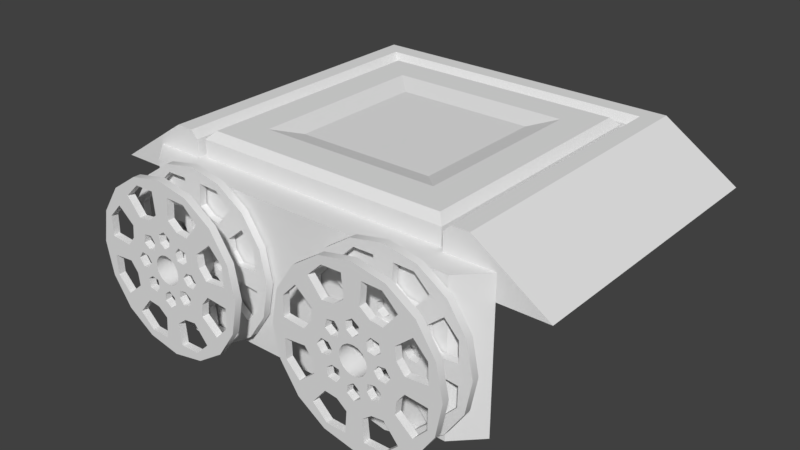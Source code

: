 # Source: pressure_plate.blend  (saved by Blender 2.79.0; exported with 4.5.12 LTS)
import bpy
from mathutils import Matrix  # noqa: F401  (used for matrix-valued properties, if any)

bpy.ops.wm.read_factory_settings(use_empty=True)
scene = bpy.context.scene
scene.name = 'Scene'

# ---- collections
col_collection_1 = bpy.data.collections.new('Collection 1'); scene.collection.children.link(col_collection_1)

# ---- node groups
ng_auto_smooth = bpy.data.node_groups.new('Auto Smooth', 'GeometryNodeTree')
_s = ng_auto_smooth.interface.new_socket(name='Geometry', in_out='OUTPUT', socket_type='NodeSocketGeometry')
_s = ng_auto_smooth.interface.new_socket(name='Geometry', in_out='INPUT', socket_type='NodeSocketGeometry')
_s = ng_auto_smooth.interface.new_socket(name='Angle', in_out='INPUT', socket_type='NodeSocketFloat')
_s.subtype = 'ANGLE'
_s.min_value = 0.0
_s.max_value = 3.142
ng_auto_smooth.is_modifier = True
_N = ng_auto_smooth.nodes; _L = ng_auto_smooth.links
n0 = _N.new('NodeGroupOutput'); n0.name = 'Group Output'; n0.location = (480, -100)
n1 = _N.new('NodeGroupInput'); n1.name = 'Group Input'; n1.location = (-420, -300)
n2 = _N.new('NodeGroupInput'); n2.name = 'Group Input.001'; n2.location = (-60, -100)
n3 = _N.new('GeometryNodeSetShadeSmooth'); n3.name = 'Set Shade Smooth'; n3.location = (120, -100)
n3.domain = 'EDGE'
n4 = _N.new('GeometryNodeSetShadeSmooth'); n4.name = 'Set Shade Smooth.001'; n4.location = (300, -100)
n5 = _N.new('GeometryNodeInputMeshEdgeAngle'); n5.name = 'Edge Angle'; n5.location = (-420, -220)
n6 = _N.new('GeometryNodeInputEdgeSmooth'); n6.name = 'Is Edge Smooth'; n6.location = (-60, -160)
n7 = _N.new('GeometryNodeInputShadeSmooth'); n7.name = 'Is Face Smooth'; n7.location = (-240, -340)
n8 = _N.new('FunctionNodeBooleanMath'); n8.name = 'Boolean Math'; n8.location = (-60, -220)
n9 = _N.new('FunctionNodeCompare'); n9.name = 'Compare'; n9.location = (-240, -180)
n9.operation = 'LESS_EQUAL'
_L.new(n5.outputs[0], n9.inputs[0])
_L.new(n4.outputs[0], n0.inputs[0])
_L.new(n1.outputs[1], n9.inputs[1])
_L.new(n9.outputs[0], n8.inputs[0])
_L.new(n7.outputs[0], n8.inputs[1])
_L.new(n2.outputs[0], n3.inputs[0])
_L.new(n6.outputs[0], n3.inputs[1])
_L.new(n3.outputs[0], n4.inputs[0])
_L.new(n8.outputs[0], n3.inputs[2])
n0.is_active_output = True

# ---- world
world_world = bpy.data.worlds.new('World'); scene.world = world_world
world_world.color = (0.05088, 0.05088, 0.05088)
world_world.use_sun_shadow = False
world_world.sun_shadow_jitter_overblur = 0.0
world_world.cycles.sampling_method = 'MANUAL'

# ---- meshes
me_circle_000 = bpy.data.meshes.new('Circle.000')
me_circle_000.from_pydata([(-5.561e-07, 0.08612, 0.3436), (-0.1315, 0.08612, 0.3174), (-0.2429, 0.08612, 0.2429), (-0.3174, 0.08612, 0.1315), (-0.3436, 0.08612, -1.294e-08), (-0.3174, 0.08612, -0.1315), (-0.2429, 0.08612, -0.2429), (-0.1315, 0.08612, -0.3174), (-5.989e-07, 0.08612, -0.3436), (0.1315, 0.08612, -0.3174), (0.2429, 0.08612, -0.2429), (0.3174, 0.08612, -0.1315), (0.3436, 0.08612, 6.17e-09), (0.3174, 0.08612, 0.1315), (0.2429, 0.08612, 0.2429), (0.1315, 0.08612, 0.3174), (-0.0217, 0.08612, 0.05239), (-5.561e-07, 0.08612, 0.0567), (-0.0401, 0.08612, 0.0401), (-0.05239, 0.08612, 0.0217), (-0.05671, 0.08612, -2.573e-09), (-0.05239, 0.08612, -0.0217), (-0.0401, 0.08612, -0.0401), (-0.0217, 0.08612, -0.05239), (-5.989e-07, 0.08612, -0.0567), (0.0217, 0.08612, -0.05239), (0.0401, 0.08612, -0.0401), (0.05239, 0.08612, -0.0217), (0.0567, 0.08612, 3.581e-09), (0.05239, 0.08612, 0.0217), (0.0401, 0.08612, 0.0401), (0.0217, 0.08612, 0.05239), (-0.02785, 0.08612, 0.1298), (-5.989e-07, 0.08612, 0.1494), (-0.1056, 0.08612, 0.1056), (-0.1298, 0.08612, 0.02785), (-0.1494, 0.08612, -4.072e-09), (-0.1298, 0.08612, -0.02785), (-0.1056, 0.08612, -0.1056), (-0.02785, 0.08612, -0.1298), (-5.989e-07, 0.08612, -0.1494), (0.02784, 0.08612, -0.1298), (0.1056, 0.08612, -0.1056), (0.1298, 0.08612, -0.02785), (0.1494, 0.08612, 3.172e-09), (0.1298, 0.08612, 0.02785), (0.1056, 0.08612, 0.1056), (0.02784, 0.08612, 0.1298), (-0.02411, 0.08612, 0.101), (-0.05895, 0.08612, 0.05895), (-0.101, 0.08612, 0.02411), (-0.08337, 0.08612, -3.006e-09), (-0.101, 0.08612, -0.02411), (-0.05895, 0.08612, -0.05895), (-0.02411, 0.08612, -0.101), (-5.989e-07, 0.08612, -0.08337), (0.02411, 0.08612, -0.101), (0.05895, 0.08612, -0.05895), (0.101, 0.08612, -0.02411), (0.08337, 0.08612, 1.124e-09), (0.101, 0.08612, 0.02411), (0.05895, 0.08612, 0.05895), (0.02411, 0.08612, 0.101), (-5.561e-07, 0.08612, 0.07633), (0.07209, 0.08612, 0.1115), (0.03157, 0.08612, 0.2033), (0.2033, 0.08612, -0.03157), (0.1115, 0.08612, 0.07209), (0.1115, 0.08612, -0.07209), (-0.03157, 0.08612, -0.2033), (0.07209, 0.08612, -0.1115), (-0.07209, 0.08612, -0.1115), (-0.2033, 0.08612, 0.03157), (-0.1115, 0.08612, -0.07209), (-0.1115, 0.08612, 0.07209), (-0.07209, 0.08612, 0.1115), (-0.05439, 0.08612, 0.08849), (-0.08849, 0.08612, 0.05439), (-0.08849, 0.08612, -0.05439), (-0.05439, 0.08612, -0.08849), (0.05439, 0.08612, -0.08849), (0.08849, 0.08612, -0.05439), (0.08849, 0.08612, 0.05439), (0.05439, 0.08612, 0.08849), (-5.989e-07, 0.08612, 0.08337), (-0.07633, 0.08612, -3.283e-09), (-5.989e-07, 0.08612, -0.07633), (0.07633, 0.08612, 3.758e-09), (0.1214, 0.08612, 0.1661), (0.06308, 0.08612, 0.1523), (0.1523, 0.08612, 0.06308), (0.1661, 0.08612, -0.1214), (0.1523, 0.08612, -0.06308), (0.06308, 0.08612, -0.1523), (-0.1214, 0.08612, -0.1661), (-0.06308, 0.08612, -0.1523), (-0.1523, 0.08612, -0.06308), (-0.1661, 0.08612, 0.1214), (-0.1523, 0.08612, 0.06308), (-0.06308, 0.08612, 0.1523), (-0.02921, 0.08612, 0.07052), (-0.07052, 0.08612, 0.02921), (-0.07052, 0.08612, -0.02921), (-0.02921, 0.08612, -0.07052), (0.02921, 0.08612, -0.07052), (0.07052, 0.08612, -0.02921), (0.07052, 0.08612, 0.02921), (0.02921, 0.08612, 0.07052), (-0.05397, 0.08612, 0.05397), (-0.05397, 0.08612, -0.05397), (0.05397, 0.08612, -0.05397), (0.05397, 0.08612, 0.05397), (-0.2892, 0.08612, 0.1198), (-0.291, 0.08612, 0.03939), (-0.2336, 0.08612, 0.1779), (-0.1198, 0.08612, -0.2892), (-0.03939, 0.08612, -0.291), (-0.1779, 0.08612, -0.2336), (0.2892, 0.08612, -0.1198), (0.291, 0.08612, -0.03939), (0.2336, 0.08612, -0.1779), (0.1198, 0.08612, 0.2892), (-0.03157, 0.08612, 0.2033), (0.1779, 0.08612, 0.2336), (0.03939, 0.08612, 0.291), (-0.1214, 0.08612, 0.1661), (-0.2033, 0.08612, -0.03157), (-0.1661, 0.08612, -0.1214), (0.03157, 0.08612, -0.2033), (0.1214, 0.08612, -0.1661), (0.2033, 0.08612, 0.03157), (0.1661, 0.08612, 0.1214), (0.07119, 0.08612, 0.1719), (0.1719, 0.08612, -0.07119), (-0.0712, 0.08612, -0.1719), (-0.1719, 0.08612, 0.07119), (-0.1198, 0.08612, 0.2892), (-0.03939, 0.08612, 0.291), (-0.1779, 0.08612, 0.2336), (-0.2892, 0.08612, -0.1198), (-0.291, 0.08612, -0.03939), (-0.2336, 0.08612, -0.1779), (0.1198, 0.08612, -0.2892), (0.03939, 0.08612, -0.291), (0.1779, 0.08612, -0.2336), (0.2892, 0.08612, 0.1198), (0.291, 0.08612, 0.03939), (0.2336, 0.08612, 0.1779), (-5.561e-07, 0.08612, 0.1648), (-0.1166, 0.08612, 0.1166), (-0.1648, 0.08612, -6.482e-09), (-0.1166, 0.08612, -0.1166), (-5.989e-07, 0.08612, -0.1648), (0.1166, 0.08612, -0.1166), (0.1648, 0.08612, 4.557e-09), (0.1166, 0.08612, 0.1166), (0.1719, 0.08612, 0.07119), (0.07119, 0.08612, -0.1719), (-0.1719, 0.08612, -0.07119), (-0.0712, 0.08612, 0.1719), (-0.0217, 0.05741, 0.05239), (-5.561e-07, 0.05741, 0.0567), (-0.0401, 0.05741, 0.0401), (-0.05239, 0.05741, 0.0217), (-0.05671, 0.05741, -3.354e-09), (-0.05239, 0.05741, -0.0217), (-0.0401, 0.05741, -0.0401), (-0.0217, 0.05741, -0.05239), (-5.989e-07, 0.05741, -0.0567), (0.0217, 0.05741, -0.05239), (0.0401, 0.05741, -0.0401), (0.05239, 0.05741, -0.0217), (0.0567, 0.05741, 2.8e-09), (0.05239, 0.05741, 0.0217), (0.0401, 0.05741, 0.0401), (0.0217, 0.05741, 0.05239), (-0.1198, 0.05741, 0.2892), (-0.03939, 0.05741, 0.291), (-0.1779, 0.05741, 0.2336), (-0.2892, 0.05741, 0.1198), (-0.2336, 0.05741, 0.1779), (-0.291, 0.05741, 0.03939), (-0.2892, 0.05741, -0.1198), (-0.291, 0.05741, -0.03939), (-0.2336, 0.05741, -0.1779), (-0.1198, 0.05741, -0.2892), (-0.1779, 0.05741, -0.2336), (-0.03939, 0.05741, -0.291), (0.1198, 0.05741, -0.2892), (0.03939, 0.05741, -0.291), (0.1779, 0.05741, -0.2336), (0.2892, 0.05741, -0.1198), (0.2336, 0.05741, -0.1779), (0.291, 0.05741, -0.03939), (0.2892, 0.05741, 0.1198), (0.291, 0.05741, 0.03939), (0.2336, 0.05741, 0.1779), (0.1198, 0.05741, 0.2892), (0.1779, 0.05741, 0.2336), (0.03939, 0.05741, 0.291), (-0.02921, 0.05741, 0.07052), (-5.561e-07, 0.05741, 0.1648), (-5.561e-07, 0.05741, 0.3436), (-0.05397, 0.05741, 0.05397), (-0.07052, 0.05741, 0.02921), (-0.07633, 0.05741, -4.063e-09), (-0.07052, 0.05741, -0.02921), (-0.05397, 0.05741, -0.05397), (-0.02921, 0.05741, -0.07052), (-5.989e-07, 0.05741, -0.07633), (0.02921, 0.05741, -0.07052), (0.05397, 0.05741, -0.05397), (0.07052, 0.05741, -0.02921), (0.07633, 0.05741, 2.977e-09), (0.07052, 0.05741, 0.02921), (0.05397, 0.05741, 0.05397), (0.02921, 0.05741, 0.07052), (-0.2429, 0.05741, 0.2429), (-0.1166, 0.05741, 0.1166), (-0.3436, 0.05741, -1.372e-08), (-0.1648, 0.05741, -7.263e-09), (-0.2429, 0.05741, -0.2429), (-0.1166, 0.05741, -0.1166), (-5.989e-07, 0.05741, -0.3436), (-5.989e-07, 0.05741, -0.1648), (0.2429, 0.05741, -0.2429), (0.1166, 0.05741, -0.1166), (0.3436, 0.05741, 5.39e-09), (0.1648, 0.05741, 3.776e-09), (0.2429, 0.05741, 0.2429), (0.1166, 0.05741, 0.1166), (0.06308, 0.05741, 0.1523), (0.1523, 0.05741, 0.06308), (0.1523, 0.05741, -0.06308), (0.06308, 0.05741, -0.1523), (-0.06308, 0.05741, -0.1523), (-0.1523, 0.05741, -0.06308), (-0.1523, 0.05741, 0.06308), (-0.06308, 0.05741, 0.1523), (-5.561e-07, 0.05741, 0.07633), (0.02784, 0.05741, 0.1298), (-5.989e-07, 0.05741, 0.1494), (0.1494, 0.05741, 2.392e-09), (0.1298, 0.05741, 0.02785), (0.1298, 0.05741, -0.02785), (-5.989e-07, 0.05741, -0.1494), (0.02784, 0.05741, -0.1298), (-0.02785, 0.05741, -0.1298), (-0.1494, 0.05741, -4.853e-09), (-0.1298, 0.05741, -0.02785), (-0.1298, 0.05741, 0.02785), (-0.02785, 0.05741, 0.1298), (-0.02411, 0.05741, 0.101), (-0.101, 0.05741, 0.02411), (-0.101, 0.05741, -0.02411), (-0.02411, 0.05741, -0.101), (0.02411, 0.05741, -0.101), (0.101, 0.05741, -0.02411), (0.101, 0.05741, 0.02411), (0.02411, 0.05741, 0.101), (-5.989e-07, 0.05741, 0.08337), (-0.08337, 0.05741, -3.786e-09), (-5.989e-07, 0.05741, -0.08337), (0.08337, 0.05741, 3.43e-10), (0.1056, 0.05741, 0.1056), (0.07209, 0.05741, 0.1115), (0.1115, 0.05741, 0.07209), (0.1056, 0.05741, -0.1056), (0.1115, 0.05741, -0.07209), (0.07209, 0.05741, -0.1115), (-0.1056, 0.05741, -0.1056), (-0.07209, 0.05741, -0.1115), (-0.1115, 0.05741, -0.07209), (-0.1056, 0.05741, 0.1056), (-0.1115, 0.05741, 0.07209), (-0.07209, 0.05741, 0.1115), (-0.05439, 0.05741, 0.08849), (-0.08849, 0.05741, 0.05439), (-0.08849, 0.05741, -0.05439), (-0.05439, 0.05741, -0.08849), (0.05439, 0.05741, -0.08849), (0.08849, 0.05741, -0.05439), (0.08849, 0.05741, 0.05439), (0.05439, 0.05741, 0.08849), (-0.05895, 0.05741, 0.05895), (-0.05895, 0.05741, -0.05895), (0.05895, 0.05741, -0.05895), (0.05895, 0.05741, 0.05895), (-0.3174, 0.05741, 0.1315), (-0.1315, 0.05741, -0.3174), (0.3174, 0.05741, -0.1315), (0.1315, 0.05741, 0.3174), (0.03157, 0.05741, 0.2033), (-0.1661, 0.05741, 0.1214), (-0.2033, 0.05741, 0.03157), (-0.1214, 0.05741, -0.1661), (-0.03157, 0.05741, -0.2033), (0.1661, 0.05741, -0.1214), (0.2033, 0.05741, -0.03157), (0.1214, 0.05741, 0.1661), (0.07119, 0.05741, 0.1719), (0.1719, 0.05741, -0.07119), (-0.0712, 0.05741, -0.1719), (-0.1719, 0.05741, 0.07119), (-0.1315, 0.05741, 0.3174), (-0.3174, 0.05741, -0.1315), (0.1315, 0.05741, -0.3174), (0.3174, 0.05741, 0.1315), (-0.03157, 0.05741, 0.2033), (-0.1214, 0.05741, 0.1661), (-0.2033, 0.05741, -0.03157), (-0.1661, 0.05741, -0.1214), (0.03157, 0.05741, -0.2033), (0.1214, 0.05741, -0.1661), (0.2033, 0.05741, 0.03157), (0.1661, 0.05741, 0.1214), (0.1719, 0.05741, 0.07119), (0.07119, 0.05741, -0.1719), (-0.1719, 0.05741, -0.07119), (-0.0712, 0.05741, 0.1719), (-5.561e-07, -0.05741, 0.3436), (-0.1315, -0.05741, 0.3174), (-0.2429, -0.05741, 0.2429), (-0.3174, -0.05741, 0.1315), (-0.3436, -0.05741, -1.294e-08), (-0.3174, -0.05741, -0.1315), (-0.2429, -0.05741, -0.2429), (-0.1315, -0.05741, -0.3174), (-5.989e-07, -0.05741, -0.3436), (0.1315, -0.05741, -0.3174), (0.2429, -0.05741, -0.2429), (0.3174, -0.05741, -0.1315), (0.3436, -0.05741, 6.17e-09), (0.3174, -0.05741, 0.1315), (0.2429, -0.05741, 0.2429), (0.1315, -0.05741, 0.3174), (-0.0217, -0.05741, 0.05239), (-5.561e-07, -0.05741, 0.0567), (-0.0401, -0.05741, 0.0401), (-0.05239, -0.05741, 0.0217), (-0.05671, -0.05741, -2.573e-09), (-0.05239, -0.05741, -0.0217), (-0.0401, -0.05741, -0.0401), (-0.0217, -0.05741, -0.05239), (-5.989e-07, -0.05741, -0.0567), (0.0217, -0.05741, -0.05239), (0.0401, -0.05741, -0.0401), (0.05239, -0.05741, -0.0217), (0.0567, -0.05741, 3.581e-09), (0.05239, -0.05741, 0.0217), (0.0401, -0.05741, 0.0401), (0.0217, -0.05741, 0.05239), (-0.02785, -0.05741, 0.1298), (-5.989e-07, -0.05741, 0.1494), (-0.1056, -0.05741, 0.1056), (-0.1298, -0.05741, 0.02785), (-0.1494, -0.05741, -4.072e-09), (-0.1298, -0.05741, -0.02785), (-0.1056, -0.05741, -0.1056), (-0.02785, -0.05741, -0.1298), (-5.989e-07, -0.05741, -0.1494), (0.02784, -0.05741, -0.1298), (0.1056, -0.05741, -0.1056), (0.1298, -0.05741, -0.02785), (0.1494, -0.05741, 3.172e-09), (0.1298, -0.05741, 0.02785), (0.1056, -0.05741, 0.1056), (0.02784, -0.05741, 0.1298), (-0.02411, -0.05741, 0.101), (-0.05895, -0.05741, 0.05895), (-0.101, -0.05741, 0.02411), (-0.08337, -0.05741, -3.006e-09), (-0.101, -0.05741, -0.02411), (-0.05895, -0.05741, -0.05895), (-0.02411, -0.05741, -0.101), (-5.989e-07, -0.05741, -0.08337), (0.02411, -0.05741, -0.101), (0.05895, -0.05741, -0.05895), (0.101, -0.05741, -0.02411), (0.08337, -0.05741, 1.124e-09), (0.101, -0.05741, 0.02411), (0.05895, -0.05741, 0.05895), (0.02411, -0.05741, 0.101), (-5.561e-07, -0.05741, 0.07633), (0.07209, -0.05741, 0.1115), (0.03157, -0.05741, 0.2033), (0.2033, -0.05741, -0.03157), (0.1115, -0.05741, 0.07209), (0.1115, -0.05741, -0.07209), (-0.03157, -0.05741, -0.2033), (0.07209, -0.05741, -0.1115), (-0.07209, -0.05741, -0.1115), (-0.2033, -0.05741, 0.03157), (-0.1115, -0.05741, -0.07209), (-0.1115, -0.05741, 0.07209), (-0.07209, -0.05741, 0.1115), (-0.05439, -0.05741, 0.08849), (-0.08849, -0.05741, 0.05439), (-0.08849, -0.05741, -0.05439), (-0.05439, -0.05741, -0.08849), (0.05439, -0.05741, -0.08849), (0.08849, -0.05741, -0.05439), (0.08849, -0.05741, 0.05439), (0.05439, -0.05741, 0.08849), (-5.989e-07, -0.05741, 0.08337), (-0.07633, -0.05741, -3.283e-09), (-5.989e-07, -0.05741, -0.07633), (0.07633, -0.05741, 3.758e-09), (0.1214, -0.05741, 0.1661), (0.06308, -0.05741, 0.1523), (0.1523, -0.05741, 0.06308), (0.1661, -0.05741, -0.1214), (0.1523, -0.05741, -0.06308), (0.06308, -0.05741, -0.1523), (-0.1214, -0.05741, -0.1661), (-0.06308, -0.05741, -0.1523), (-0.1523, -0.05741, -0.06308), (-0.1661, -0.05741, 0.1214), (-0.1523, -0.05741, 0.06308), (-0.06308, -0.05741, 0.1523), (-0.02921, -0.05741, 0.07052), (-0.07052, -0.05741, 0.02921), (-0.07052, -0.05741, -0.02921), (-0.02921, -0.05741, -0.07052), (0.02921, -0.05741, -0.07052), (0.07052, -0.05741, -0.02921), (0.07052, -0.05741, 0.02921), (0.02921, -0.05741, 0.07052), (-0.05397, -0.05741, 0.05397), (-0.05397, -0.05741, -0.05397), (0.05397, -0.05741, -0.05397), (0.05397, -0.05741, 0.05397), (-0.2892, -0.05741, 0.1198), (-0.291, -0.05741, 0.03939), (-0.2336, -0.05741, 0.1779), (-0.1198, -0.05741, -0.2892), (-0.03939, -0.05741, -0.291), (-0.1779, -0.05741, -0.2336), (0.2892, -0.05741, -0.1198), (0.291, -0.05741, -0.03939), (0.2336, -0.05741, -0.1779), (0.1198, -0.05741, 0.2892), (-0.03157, -0.05741, 0.2033), (0.1779, -0.05741, 0.2336), (0.03939, -0.05741, 0.291), (-0.1214, -0.05741, 0.1661), (-0.2033, -0.05741, -0.03157), (-0.1661, -0.05741, -0.1214), (0.03157, -0.05741, -0.2033), (0.1214, -0.05741, -0.1661), (0.2033, -0.05741, 0.03157), (0.1661, -0.05741, 0.1214), (0.07119, -0.05741, 0.1719), (0.1719, -0.05741, -0.07119), (-0.0712, -0.05741, -0.1719), (-0.1719, -0.05741, 0.07119), (-0.1198, -0.05741, 0.2892), (-0.03939, -0.05741, 0.291), (-0.1779, -0.05741, 0.2336), (-0.2892, -0.05741, -0.1198), (-0.291, -0.05741, -0.03939), (-0.2336, -0.05741, -0.1779), (0.1198, -0.05741, -0.2892), (0.03939, -0.05741, -0.291), (0.1779, -0.05741, -0.2336), (0.2892, -0.05741, 0.1198), (0.291, -0.05741, 0.03939), (0.2336, -0.05741, 0.1779), (-5.561e-07, -0.05741, 0.1648), (-0.1166, -0.05741, 0.1166), (-0.1648, -0.05741, -6.482e-09), (-0.1166, -0.05741, -0.1166), (-5.989e-07, -0.05741, -0.1648), (0.1166, -0.05741, -0.1166), (0.1648, -0.05741, 4.557e-09), (0.1166, -0.05741, 0.1166), (0.1719, -0.05741, 0.07119), (0.07119, -0.05741, -0.1719), (-0.1719, -0.05741, -0.07119), (-0.0712, -0.05741, 0.1719), (-0.0217, -0.08612, 0.05239), (-5.561e-07, -0.08612, 0.0567), (-0.0401, -0.08612, 0.0401), (-0.05239, -0.08612, 0.0217), (-0.05671, -0.08612, -3.354e-09), (-0.05239, -0.08612, -0.0217), (-0.0401, -0.08612, -0.0401), (-0.0217, -0.08612, -0.05239), (-5.989e-07, -0.08612, -0.0567), (0.0217, -0.08612, -0.05239), (0.0401, -0.08612, -0.0401), (0.05239, -0.08612, -0.0217), (0.0567, -0.08612, 2.8e-09), (0.05239, -0.08612, 0.0217), (0.0401, -0.08612, 0.0401), (0.0217, -0.08612, 0.05239), (-0.1198, -0.08612, 0.2892), (-0.03939, -0.08612, 0.291), (-0.1779, -0.08612, 0.2336), (-0.2892, -0.08612, 0.1198), (-0.2336, -0.08612, 0.1779), (-0.291, -0.08612, 0.03939), (-0.2892, -0.08612, -0.1198), (-0.291, -0.08612, -0.03939), (-0.2336, -0.08612, -0.1779), (-0.1198, -0.08612, -0.2892), (-0.1779, -0.08612, -0.2336), (-0.03939, -0.08612, -0.291), (0.1198, -0.08612, -0.2892), (0.03939, -0.08612, -0.291), (0.1779, -0.08612, -0.2336), (0.2892, -0.08612, -0.1198), (0.2336, -0.08612, -0.1779), (0.291, -0.08612, -0.03939), (0.2892, -0.08612, 0.1198), (0.291, -0.08612, 0.03939), (0.2336, -0.08612, 0.1779), (0.1198, -0.08612, 0.2892), (0.1779, -0.08612, 0.2336), (0.03939, -0.08612, 0.291), (-0.02921, -0.08612, 0.07052), (-5.561e-07, -0.08612, 0.1648), (-5.561e-07, -0.08612, 0.3436), (-0.05397, -0.08612, 0.05397), (-0.07052, -0.08612, 0.02921), (-0.07633, -0.08612, -4.063e-09), (-0.07052, -0.08612, -0.02921), (-0.05397, -0.08612, -0.05397), (-0.02921, -0.08612, -0.07052), (-5.989e-07, -0.08612, -0.07633), (0.02921, -0.08612, -0.07052), (0.05397, -0.08612, -0.05397), (0.07052, -0.08612, -0.02921), (0.07633, -0.08612, 2.977e-09), (0.07052, -0.08612, 0.02921), (0.05397, -0.08612, 0.05397), (0.02921, -0.08612, 0.07052), (-0.2429, -0.08612, 0.2429), (-0.1166, -0.08612, 0.1166), (-0.3436, -0.08612, -1.372e-08), (-0.1648, -0.08612, -7.263e-09), (-0.2429, -0.08612, -0.2429), (-0.1166, -0.08612, -0.1166), (-5.989e-07, -0.08612, -0.3436), (-5.989e-07, -0.08612, -0.1648), (0.2429, -0.08612, -0.2429), (0.1166, -0.08612, -0.1166), (0.3436, -0.08612, 5.39e-09), (0.1648, -0.08612, 3.776e-09), (0.2429, -0.08612, 0.2429), (0.1166, -0.08612, 0.1166), (0.06308, -0.08612, 0.1523), (0.1523, -0.08612, 0.06308), (0.1523, -0.08612, -0.06308), (0.06308, -0.08612, -0.1523), (-0.06308, -0.08612, -0.1523), (-0.1523, -0.08612, -0.06308), (-0.1523, -0.08612, 0.06308), (-0.06308, -0.08612, 0.1523), (-5.561e-07, -0.08612, 0.07633), (0.02784, -0.08612, 0.1298), (-5.989e-07, -0.08612, 0.1494), (0.1494, -0.08612, 2.392e-09), (0.1298, -0.08612, 0.02785), (0.1298, -0.08612, -0.02785), (-5.989e-07, -0.08612, -0.1494), (0.02784, -0.08612, -0.1298), (-0.02785, -0.08612, -0.1298), (-0.1494, -0.08612, -4.853e-09), (-0.1298, -0.08612, -0.02785), (-0.1298, -0.08612, 0.02785), (-0.02785, -0.08612, 0.1298), (-0.02411, -0.08612, 0.101), (-0.101, -0.08612, 0.02411), (-0.101, -0.08612, -0.02411), (-0.02411, -0.08612, -0.101), (0.02411, -0.08612, -0.101), (0.101, -0.08612, -0.02411), (0.101, -0.08612, 0.02411), (0.02411, -0.08612, 0.101), (-5.989e-07, -0.08612, 0.08337), (-0.08337, -0.08612, -3.786e-09), (-5.989e-07, -0.08612, -0.08337), (0.08337, -0.08612, 3.43e-10), (0.1056, -0.08612, 0.1056), (0.07209, -0.08612, 0.1115), (0.1115, -0.08612, 0.07209), (0.1056, -0.08612, -0.1056), (0.1115, -0.08612, -0.07209), (0.07209, -0.08612, -0.1115), (-0.1056, -0.08612, -0.1056), (-0.07209, -0.08612, -0.1115), (-0.1115, -0.08612, -0.07209), (-0.1056, -0.08612, 0.1056), (-0.1115, -0.08612, 0.07209), (-0.07209, -0.08612, 0.1115), (-0.05439, -0.08612, 0.08849), (-0.08849, -0.08612, 0.05439), (-0.08849, -0.08612, -0.05439), (-0.05439, -0.08612, -0.08849), (0.05439, -0.08612, -0.08849), (0.08849, -0.08612, -0.05439), (0.08849, -0.08612, 0.05439), (0.05439, -0.08612, 0.08849), (-0.05895, -0.08612, 0.05895), (-0.05895, -0.08612, -0.05895), (0.05895, -0.08612, -0.05895), (0.05895, -0.08612, 0.05895), (-0.3174, -0.08612, 0.1315), (-0.1315, -0.08612, -0.3174), (0.3174, -0.08612, -0.1315), (0.1315, -0.08612, 0.3174), (0.03157, -0.08612, 0.2033), (-0.1661, -0.08612, 0.1214), (-0.2033, -0.08612, 0.03157), (-0.1214, -0.08612, -0.1661), (-0.03157, -0.08612, -0.2033), (0.1661, -0.08612, -0.1214), (0.2033, -0.08612, -0.03157), (0.1214, -0.08612, 0.1661), (0.07119, -0.08612, 0.1719), (0.1719, -0.08612, -0.07119), (-0.0712, -0.08612, -0.1719), (-0.1719, -0.08612, 0.07119), (-0.1315, -0.08612, 0.3174), (-0.3174, -0.08612, -0.1315), (0.1315, -0.08612, -0.3174), (0.3174, -0.08612, 0.1315), (-0.03157, -0.08612, 0.2033), (-0.1214, -0.08612, 0.1661), (-0.2033, -0.08612, -0.03157), (-0.1661, -0.08612, -0.1214), (0.03157, -0.08612, -0.2033), (0.1214, -0.08612, -0.1661), (0.2033, -0.08612, 0.03157), (0.1661, -0.08612, 0.1214), (0.1719, -0.08612, 0.07119), (0.07119, -0.08612, -0.1719), (-0.1719, -0.08612, -0.07119), (-0.0712, -0.08612, 0.1719)], [], [(16, 100, 63, 17), (18, 108, 100, 16), (19, 101, 108, 18), (20, 85, 101, 19), (21, 102, 85, 20), (22, 109, 102, 21), (23, 103, 109, 22), (24, 86, 103, 23), (25, 104, 86, 24), (26, 110, 104, 25), (27, 105, 110, 26), (28, 87, 105, 27), (29, 106, 87, 28), (30, 111, 106, 29), (31, 107, 111, 30), (17, 63, 107, 31), (33, 148, 89, 47), (45, 90, 154, 44), (44, 154, 92, 43), (41, 93, 152, 40), (40, 152, 95, 39), (37, 96, 150, 36), (36, 150, 98, 35), (32, 99, 148, 33), (48, 100, 99, 32), (35, 98, 101, 50), (52, 102, 96, 37), (39, 95, 103, 54), (56, 104, 93, 41), (43, 92, 105, 58), (60, 106, 90, 45), (47, 89, 107, 62), (84, 63, 100, 48), (50, 101, 85, 51), (51, 85, 102, 52), (54, 103, 86, 55), (55, 86, 104, 56), (58, 105, 87, 59), (59, 87, 106, 60), (62, 107, 63, 84), (64, 89, 155, 46), (46, 155, 90, 67), (68, 92, 153, 42), (42, 153, 93, 70), (71, 95, 151, 38), (38, 151, 96, 73), (74, 98, 149, 34), (34, 149, 99, 75), (75, 99, 100, 76), (77, 101, 98, 74), (73, 96, 102, 78), (79, 103, 95, 71), (70, 93, 104, 80), (81, 105, 92, 68), (67, 90, 106, 82), (83, 107, 89, 64), (76, 100, 108, 49), (49, 108, 101, 77), (78, 102, 109, 53), (53, 109, 103, 79), (80, 104, 110, 57), (57, 110, 105, 81), (82, 106, 111, 61), (61, 111, 107, 83), (112, 3, 2, 114), (113, 4, 3, 112), (115, 7, 6, 117), (116, 8, 7, 115), (118, 11, 10, 120), (119, 12, 11, 118), (121, 15, 14, 123), (124, 0, 15, 121), (65, 148, 0, 124), (114, 2, 149, 97), (72, 150, 4, 113), (117, 6, 151, 94), (69, 152, 8, 116), (120, 10, 153, 91), (66, 154, 12, 119), (123, 14, 155, 88), (132, 89, 148, 65), (88, 155, 89, 132), (133, 92, 154, 66), (91, 153, 92, 133), (134, 95, 152, 69), (94, 151, 95, 134), (135, 98, 150, 72), (97, 149, 98, 135), (136, 1, 0, 137), (138, 2, 1, 136), (139, 5, 4, 140), (141, 6, 5, 139), (142, 9, 8, 143), (144, 10, 9, 142), (145, 13, 12, 146), (147, 14, 13, 145), (137, 0, 148, 122), (125, 149, 2, 138), (140, 4, 150, 126), (127, 151, 6, 141), (143, 8, 152, 128), (129, 153, 10, 144), (146, 12, 154, 130), (131, 155, 14, 147), (156, 90, 155, 131), (130, 154, 90, 156), (157, 93, 153, 129), (128, 152, 93, 157), (158, 96, 151, 127), (126, 150, 96, 158), (159, 99, 149, 125), (122, 148, 99, 159), (241, 240, 231, 201), (243, 242, 228, 232), (242, 244, 233, 228), (246, 245, 224, 234), (245, 247, 235, 224), (249, 248, 220, 236), (248, 250, 237, 220), (251, 241, 201, 238), (252, 251, 238, 200), (250, 253, 204, 237), (254, 249, 236, 206), (247, 255, 208, 235), (256, 246, 234, 210), (244, 257, 212, 233), (258, 243, 232, 214), (240, 259, 216, 231), (260, 252, 200, 239), (253, 261, 205, 204), (261, 254, 206, 205), (255, 262, 209, 208), (262, 256, 210, 209), (257, 263, 213, 212), (263, 258, 214, 213), (259, 260, 239, 216), (265, 264, 230, 231), (264, 266, 232, 230), (268, 267, 226, 233), (267, 269, 234, 226), (271, 270, 222, 235), (270, 272, 236, 222), (274, 273, 218, 237), (273, 275, 238, 218), (275, 276, 200, 238), (277, 274, 237, 204), (272, 278, 206, 236), (279, 271, 235, 208), (269, 280, 210, 234), (281, 268, 233, 212), (266, 282, 214, 232), (283, 265, 231, 216), (276, 284, 203, 200), (284, 277, 204, 203), (278, 285, 207, 206), (285, 279, 208, 207), (280, 286, 211, 210), (286, 281, 212, 211), (282, 287, 215, 214), (287, 283, 216, 215), (179, 180, 217, 288), (181, 179, 288, 219), (185, 186, 221, 289), (187, 185, 289, 223), (191, 192, 225, 290), (193, 191, 290, 227), (197, 198, 229, 291), (199, 197, 291, 202), (292, 199, 202, 201), (180, 293, 218, 217), (294, 181, 219, 220), (186, 295, 222, 221), (296, 187, 223, 224), (192, 297, 226, 225), (298, 193, 227, 228), (198, 299, 230, 229), (300, 292, 201, 231), (299, 300, 231, 230), (301, 298, 228, 233), (297, 301, 233, 226), (302, 296, 224, 235), (295, 302, 235, 222), (303, 294, 220, 237), (293, 303, 237, 218), (176, 177, 202, 304), (178, 176, 304, 217), (182, 183, 219, 305), (184, 182, 305, 221), (188, 189, 223, 306), (190, 188, 306, 225), (194, 195, 227, 307), (196, 194, 307, 229), (177, 308, 201, 202), (309, 178, 217, 218), (183, 310, 220, 219), (311, 184, 221, 222), (189, 312, 224, 223), (313, 190, 225, 226), (195, 314, 228, 227), (315, 196, 229, 230), (316, 315, 230, 232), (314, 316, 232, 228), (317, 313, 226, 234), (312, 317, 234, 224), (318, 311, 222, 236), (310, 318, 236, 220), (319, 309, 218, 238), (308, 319, 238, 201), (80, 57, 286, 280), (27, 26, 170, 171), (50, 51, 261, 253), (57, 81, 281, 286), (28, 27, 171, 172), (51, 52, 254, 261), (82, 61, 287, 282), (29, 28, 172, 173), (54, 55, 262, 255), (61, 83, 283, 287), (30, 29, 173, 174), (55, 56, 256, 262), (31, 30, 174, 175), (58, 59, 263, 257), (17, 31, 175, 161), (59, 60, 258, 263), (136, 137, 177, 176), (62, 84, 260, 259), (138, 136, 176, 178), (112, 114, 180, 179), (113, 112, 179, 181), (139, 140, 183, 182), (141, 139, 182, 184), (115, 117, 186, 185), (116, 115, 185, 187), (142, 143, 189, 188), (144, 142, 188, 190), (118, 120, 192, 191), (119, 118, 191, 193), (145, 146, 195, 194), (147, 145, 194, 196), (121, 123, 198, 197), (124, 121, 197, 199), (0, 1, 304, 202), (1, 2, 217, 304), (4, 5, 305, 219), (5, 6, 221, 305), (2, 3, 288, 217), (8, 9, 306, 223), (3, 4, 219, 288), (9, 10, 225, 306), (6, 7, 289, 221), (12, 13, 307, 227), (7, 8, 223, 289), (64, 46, 264, 265), (13, 14, 229, 307), (10, 11, 290, 225), (46, 67, 266, 264), (137, 122, 308, 177), (11, 12, 227, 290), (68, 42, 267, 268), (125, 138, 178, 309), (14, 15, 291, 229), (42, 70, 269, 267), (140, 126, 310, 183), (33, 47, 240, 241), (15, 0, 202, 291), (71, 38, 270, 271), (127, 141, 184, 311), (45, 44, 242, 243), (65, 124, 199, 292), (38, 73, 272, 270), (143, 128, 312, 189), (44, 43, 244, 242), (114, 97, 293, 180), (74, 34, 273, 274), (129, 144, 190, 313), (41, 40, 245, 246), (72, 113, 181, 294), (34, 75, 275, 273), (146, 130, 314, 195), (40, 39, 247, 245), (117, 94, 295, 186), (75, 76, 276, 275), (131, 147, 196, 315), (37, 36, 248, 249), (69, 116, 187, 296), (77, 74, 274, 277), (156, 131, 315, 316), (36, 35, 250, 248), (120, 91, 297, 192), (73, 78, 278, 272), (130, 156, 316, 314), (16, 17, 161, 160), (32, 33, 241, 251), (66, 119, 193, 298), (79, 71, 271, 279), (157, 129, 313, 317), (18, 16, 160, 162), (48, 32, 251, 252), (123, 88, 299, 198), (70, 80, 280, 269), (128, 157, 317, 312), (19, 18, 162, 163), (35, 50, 253, 250), (132, 65, 292, 300), (81, 68, 268, 281), (158, 127, 311, 318), (20, 19, 163, 164), (52, 37, 249, 254), (88, 132, 300, 299), (67, 82, 282, 266), (126, 158, 318, 310), (21, 20, 164, 165), (39, 54, 255, 247), (133, 66, 298, 301), (83, 64, 265, 283), (159, 125, 309, 319), (22, 21, 165, 166), (56, 41, 246, 256), (91, 133, 301, 297), (76, 49, 284, 276), (122, 159, 319, 308), (23, 22, 166, 167), (43, 58, 257, 244), (134, 69, 296, 302), (49, 77, 277, 284), (24, 23, 167, 168), (60, 45, 243, 258), (94, 134, 302, 295), (78, 53, 285, 278), (25, 24, 168, 169), (47, 62, 259, 240), (135, 72, 294, 303), (53, 79, 279, 285), (26, 25, 169, 170), (84, 48, 252, 260), (97, 135, 303, 293), (200, 420, 383, 239), (203, 428, 420, 200), (204, 421, 428, 203), (205, 405, 421, 204), (206, 422, 405, 205), (207, 429, 422, 206), (208, 423, 429, 207), (209, 406, 423, 208), (210, 424, 406, 209), (211, 430, 424, 210), (212, 425, 430, 211), (213, 407, 425, 212), (214, 426, 407, 213), (215, 431, 426, 214), (216, 427, 431, 215), (239, 383, 427, 216), (353, 468, 409, 367), (365, 410, 474, 364), (364, 474, 412, 363), (361, 413, 472, 360), (360, 472, 415, 359), (357, 416, 470, 356), (356, 470, 418, 355), (352, 419, 468, 353), (368, 420, 419, 352), (355, 418, 421, 370), (372, 422, 416, 357), (359, 415, 423, 374), (376, 424, 413, 361), (363, 412, 425, 378), (380, 426, 410, 365), (367, 409, 427, 382), (404, 383, 420, 368), (370, 421, 405, 371), (371, 405, 422, 372), (374, 423, 406, 375), (375, 406, 424, 376), (378, 425, 407, 379), (379, 407, 426, 380), (382, 427, 383, 404), (384, 409, 475, 366), (366, 475, 410, 387), (388, 412, 473, 362), (362, 473, 413, 390), (391, 415, 471, 358), (358, 471, 416, 393), (394, 418, 469, 354), (354, 469, 419, 395), (395, 419, 420, 396), (397, 421, 418, 394), (393, 416, 422, 398), (399, 423, 415, 391), (390, 413, 424, 400), (401, 425, 412, 388), (387, 410, 426, 402), (403, 427, 409, 384), (396, 420, 428, 369), (369, 428, 421, 397), (398, 422, 429, 373), (373, 429, 423, 399), (400, 424, 430, 377), (377, 430, 425, 401), (402, 426, 431, 381), (381, 431, 427, 403), (432, 323, 322, 434), (433, 324, 323, 432), (435, 327, 326, 437), (436, 328, 327, 435), (438, 331, 330, 440), (439, 332, 331, 438), (441, 335, 334, 443), (444, 320, 335, 441), (385, 468, 320, 444), (434, 322, 469, 417), (392, 470, 324, 433), (437, 326, 471, 414), (389, 472, 328, 436), (440, 330, 473, 411), (386, 474, 332, 439), (443, 334, 475, 408), (452, 409, 468, 385), (408, 475, 409, 452), (453, 412, 474, 386), (411, 473, 412, 453), (454, 415, 472, 389), (414, 471, 415, 454), (455, 418, 470, 392), (417, 469, 418, 455), (456, 321, 320, 457), (458, 322, 321, 456), (459, 325, 324, 460), (461, 326, 325, 459), (462, 329, 328, 463), (464, 330, 329, 462), (465, 333, 332, 466), (467, 334, 333, 465), (457, 320, 468, 442), (445, 469, 322, 458), (460, 324, 470, 446), (447, 471, 326, 461), (463, 328, 472, 448), (449, 473, 330, 464), (466, 332, 474, 450), (451, 475, 334, 467), (476, 410, 475, 451), (450, 474, 410, 476), (477, 413, 473, 449), (448, 472, 413, 477), (478, 416, 471, 447), (446, 470, 416, 478), (479, 419, 469, 445), (442, 468, 419, 479), (480, 481, 559, 520), (482, 480, 520, 523), (483, 482, 523, 524), (484, 483, 524, 525), (485, 484, 525, 526), (486, 485, 526, 527), (487, 486, 527, 528), (488, 487, 528, 529), (489, 488, 529, 530), (490, 489, 530, 531), (491, 490, 531, 532), (492, 491, 532, 533), (493, 492, 533, 534), (494, 493, 534, 535), (495, 494, 535, 536), (481, 495, 536, 559), (561, 560, 551, 521), (563, 562, 548, 552), (562, 564, 553, 548), (566, 565, 544, 554), (565, 567, 555, 544), (569, 568, 540, 556), (568, 570, 557, 540), (571, 561, 521, 558), (572, 571, 558, 520), (570, 573, 524, 557), (574, 569, 556, 526), (567, 575, 528, 555), (576, 566, 554, 530), (564, 577, 532, 553), (578, 563, 552, 534), (560, 579, 536, 551), (580, 572, 520, 559), (573, 581, 525, 524), (581, 574, 526, 525), (575, 582, 529, 528), (582, 576, 530, 529), (577, 583, 533, 532), (583, 578, 534, 533), (579, 580, 559, 536), (585, 584, 550, 551), (584, 586, 552, 550), (588, 587, 546, 553), (587, 589, 554, 546), (591, 590, 542, 555), (590, 592, 556, 542), (594, 593, 538, 557), (593, 595, 558, 538), (595, 596, 520, 558), (597, 594, 557, 524), (592, 598, 526, 556), (599, 591, 555, 528), (589, 600, 530, 554), (601, 588, 553, 532), (586, 602, 534, 552), (603, 585, 551, 536), (596, 604, 523, 520), (604, 597, 524, 523), (598, 605, 527, 526), (605, 599, 528, 527), (600, 606, 531, 530), (606, 601, 532, 531), (602, 607, 535, 534), (607, 603, 536, 535), (499, 500, 537, 608), (501, 499, 608, 539), (505, 506, 541, 609), (507, 505, 609, 543), (511, 512, 545, 610), (513, 511, 610, 547), (517, 518, 549, 611), (519, 517, 611, 522), (612, 519, 522, 521), (500, 613, 538, 537), (614, 501, 539, 540), (506, 615, 542, 541), (616, 507, 543, 544), (512, 617, 546, 545), (618, 513, 547, 548), (518, 619, 550, 549), (620, 612, 521, 551), (619, 620, 551, 550), (621, 618, 548, 553), (617, 621, 553, 546), (622, 616, 544, 555), (615, 622, 555, 542), (623, 614, 540, 557), (613, 623, 557, 538), (496, 497, 522, 624), (498, 496, 624, 537), (502, 503, 539, 625), (504, 502, 625, 541), (508, 509, 543, 626), (510, 508, 626, 545), (514, 515, 547, 627), (516, 514, 627, 549), (497, 628, 521, 522), (629, 498, 537, 538), (503, 630, 540, 539), (631, 504, 541, 542), (509, 632, 544, 543), (633, 510, 545, 546), (515, 634, 548, 547), (635, 516, 549, 550), (636, 635, 550, 552), (634, 636, 552, 548), (637, 633, 546, 554), (632, 637, 554, 544), (638, 631, 542, 556), (630, 638, 556, 540), (639, 629, 538, 558), (628, 639, 558, 521), (400, 377, 606, 600), (347, 346, 490, 491), (370, 371, 581, 573), (377, 401, 601, 606), (348, 347, 491, 492), (371, 372, 574, 581), (402, 381, 607, 602), (349, 348, 492, 493), (374, 375, 582, 575), (381, 403, 603, 607), (350, 349, 493, 494), (375, 376, 576, 582), (351, 350, 494, 495), (378, 379, 583, 577), (337, 351, 495, 481), (379, 380, 578, 583), (456, 457, 497, 496), (382, 404, 580, 579), (458, 456, 496, 498), (432, 434, 500, 499), (433, 432, 499, 501), (459, 460, 503, 502), (461, 459, 502, 504), (435, 437, 506, 505), (436, 435, 505, 507), (462, 463, 509, 508), (464, 462, 508, 510), (438, 440, 512, 511), (439, 438, 511, 513), (465, 466, 515, 514), (467, 465, 514, 516), (441, 443, 518, 517), (444, 441, 517, 519), (320, 321, 624, 522), (321, 322, 537, 624), (324, 325, 625, 539), (325, 326, 541, 625), (322, 323, 608, 537), (328, 329, 626, 543), (323, 324, 539, 608), (329, 330, 545, 626), (326, 327, 609, 541), (332, 333, 627, 547), (327, 328, 543, 609), (384, 366, 584, 585), (333, 334, 549, 627), (330, 331, 610, 545), (366, 387, 586, 584), (457, 442, 628, 497), (331, 332, 547, 610), (388, 362, 587, 588), (445, 458, 498, 629), (334, 335, 611, 549), (362, 390, 589, 587), (460, 446, 630, 503), (353, 367, 560, 561), (335, 320, 522, 611), (391, 358, 590, 591), (447, 461, 504, 631), (365, 364, 562, 563), (385, 444, 519, 612), (358, 393, 592, 590), (463, 448, 632, 509), (364, 363, 564, 562), (434, 417, 613, 500), (394, 354, 593, 594), (449, 464, 510, 633), (361, 360, 565, 566), (392, 433, 501, 614), (354, 395, 595, 593), (466, 450, 634, 515), (360, 359, 567, 565), (437, 414, 615, 506), (395, 396, 596, 595), (451, 467, 516, 635), (357, 356, 568, 569), (389, 436, 507, 616), (397, 394, 594, 597), (476, 451, 635, 636), (356, 355, 570, 568), (440, 411, 617, 512), (393, 398, 598, 592), (450, 476, 636, 634), (336, 337, 481, 480), (352, 353, 561, 571), (386, 439, 513, 618), (399, 391, 591, 599), (477, 449, 633, 637), (338, 336, 480, 482), (368, 352, 571, 572), (443, 408, 619, 518), (390, 400, 600, 589), (448, 477, 637, 632), (339, 338, 482, 483), (355, 370, 573, 570), (452, 385, 612, 620), (401, 388, 588, 601), (478, 447, 631, 638), (340, 339, 483, 484), (372, 357, 569, 574), (408, 452, 620, 619), (387, 402, 602, 586), (446, 478, 638, 630), (341, 340, 484, 485), (359, 374, 575, 567), (453, 386, 618, 621), (403, 384, 585, 603), (479, 445, 629, 639), (342, 341, 485, 486), (376, 361, 566, 576), (411, 453, 621, 617), (396, 369, 604, 596), (442, 479, 639, 628), (343, 342, 486, 487), (363, 378, 577, 564), (454, 389, 616, 622), (369, 397, 597, 604), (344, 343, 487, 488), (380, 365, 563, 578), (414, 454, 622, 615), (398, 373, 605, 598), (345, 344, 488, 489), (367, 382, 579, 560), (455, 392, 614, 623), (373, 399, 599, 605), (346, 345, 489, 490), (404, 368, 572, 580), (417, 455, 623, 613), (161, 337, 336, 160), (175, 351, 337, 161), (174, 350, 351, 175), (173, 349, 350, 174), (172, 348, 349, 173), (171, 347, 348, 172), (170, 346, 347, 171), (169, 345, 346, 170), (168, 344, 345, 169), (167, 343, 344, 168), (166, 342, 343, 167), (165, 341, 342, 166), (164, 340, 341, 165), (163, 339, 340, 164), (162, 338, 339, 163), (160, 336, 338, 162)])
me_circle_000.polygons.foreach_set('use_smooth', [True] * 704)
me_circle_000.use_remesh_preserve_volume = False
me_circle_000.use_remesh_preserve_attributes = False
me_circle_000.use_mirror_vertex_groups = False
me_circle_000.update()
me_cube_001 = bpy.data.meshes.new('Cube.001')
me_cube_001.from_pydata([(0.53, 0.53, -0.04449), (0.53, -0.53, -0.04449), (-0.53, 0.53, -0.04449), (-0.53, -0.53, -0.04449), (-0.372, -0.372, 0.05551), (-0.53, -0.53, 0.02551), (-0.372, 0.372, 0.05551), (-0.53, 0.53, 0.02551), (0.372, -0.372, 0.05551), (0.53, -0.53, 0.02551), (0.372, 0.372, 0.05551), (0.53, 0.53, 0.02551), (-0.5, -0.5, 0.05551), (-0.5, 0.5, 0.05551), (0.5, -0.5, 0.05551), (0.5, 0.5, 0.05551), (-0.2817, -0.2817, 0.032), (-0.2817, 0.2817, 0.032), (0.2817, -0.2817, 0.032), (0.2817, 0.2817, 0.032)], [], [(1, 3, 2, 0), (10, 6, 17, 19), (2, 3, 5, 7), (0, 2, 7, 11), (1, 0, 11, 9), (7, 5, 12, 13), (14, 12, 5, 9), (11, 7, 13, 15), (15, 14, 9, 11), (3, 1, 9, 5), (4, 6, 13, 12), (8, 4, 12, 14), (6, 10, 15, 13), (10, 8, 14, 15), (18, 19, 17, 16), (6, 4, 16, 17), (8, 10, 19, 18), (4, 8, 18, 16)])
me_cube_001.use_remesh_preserve_volume = False
me_cube_001.use_remesh_preserve_attributes = False
me_cube_001.use_mirror_vertex_groups = False
me_cube_001.update()
me_cube = bpy.data.meshes.new('Cube')
me_cube.from_pydata([(-0.75, 1.2, 0.0), (0.75, 1.2, 0.0), (-0.75, 7.004e-08, 0.0), (-0.75, 7.004e-08, -0.5), (0.75, 4.469e-09, 0.0), (0.75, 4.469e-09, -0.5), (0.75, 4.469e-09, 0.1), (-0.75, 7.004e-08, 0.1), (0.65, 1.2, 0.0), (0.65, 8.841e-09, 0.0), (0.65, 8.841e-09, -0.5), (0.65, -0.1, 0.0), (0.65, -0.1, -0.5), (0.65, 1.2, 0.1), (0.65, 8.841e-09, 0.1), (0.65, -0.1, 0.1), (-0.65, 1.2, 0.0), (-0.65, 6.567e-08, 0.0), (-0.65, 6.567e-08, -0.5), (-0.65, -0.1, 0.0), (-0.65, -0.1, -0.5), (-0.65, 1.2, 0.1), (-0.65, 6.567e-08, 0.1), (-0.65, -0.1, 0.1), (0.75, 1.1, 0.0), (-0.75, 1.1, 0.0), (-0.95, 0.1, 0.0), (0.65, 1.1, 0.0), (-0.95, 1.1, 0.0), (-0.65, 1.1, 0.0), (0.75, 0.1, 0.0), (-0.95, 7.878e-08, 0.0), (-0.95, 1.2, 0.0), (-0.75, 0.1, 0.0), (0.65, 0.1, 0.0), (-0.65, 0.1, 0.0), (0.55, 1.2, 0.0), (0.55, 1.321e-08, 0.0), (0.55, 1.321e-08, -0.5), (0.55, -0.1, 0.0), (0.55, -0.1, -0.5), (0.55, 1.2, 0.1), (0.55, 1.321e-08, 0.1), (0.55, -0.1, 0.1), (0.55, 1.1, 0.1), (0.55, 1.1, 0.0), (0.55, 0.1, 0.1), (0.55, 0.1, 0.0), (-0.55, 1.2, 0.0), (-0.55, 6.129e-08, 0.0), (-0.55, 6.129e-08, -0.5), (-0.55, -0.1, 0.0), (-0.55, -0.1, -0.5), (-0.55, 1.2, 0.1), (-0.55, 6.129e-08, 0.1), (-0.55, -0.1, 0.1), (-0.55, 1.1, 0.1), (-0.55, 1.1, 0.0), (-0.55, 0.1, 0.1), (-0.55, 0.1, 0.0), (0.65, 0.1, 0.2), (0.65, 8.841e-09, 0.2), (-0.55, 1.2, 0.2), (-0.65, 1.2, 0.2), (-0.65, 6.567e-08, 0.2), (-0.65, 0.1, 0.2), (0.65, 1.2, 0.2), (0.65, 1.1, 0.2), (-0.65, 1.1, 0.2), (0.55, 1.2, 0.2), (0.95, -4.273e-09, 0.0), (0.95, 1.2, 0.0), (0.95, 1.1, 0.0), (0.95, 0.1, 0.0), (0.8, 1.2, 0.1), (0.8, 2.284e-09, 0.1), (0.8, 0.1, 0.1), (0.8, 1.1, 0.1), (-0.8, 7.222e-08, 0.1), (-0.8, 0.1, 0.1), (-0.8, 1.2, 0.1), (-0.8, 1.1, 0.1), (-0.75, 1.2, 0.1), (0.75, 1.2, 0.1), (-0.55, 6.129e-08, 0.17), (-0.58, 6.261e-08, 0.2), (-0.58, 1.13, 0.2), (-0.55, 1.1, 0.17), (-0.55, 0.1, 0.17), (-0.58, 0.1, 0.2), (0.58, 1.19e-08, 0.2), (0.55, 1.321e-08, 0.17), (0.58, 1.13, 0.2), (0.55, 1.1, 0.17), (0.58, 0.1, 0.2), (0.55, 0.1, 0.17), (-0.75, 7.004e-08, -0.1), (0.75, 4.469e-09, -0.1), (0.65, 8.841e-09, -0.1), (0.65, -0.1, -0.1), (-0.65, -0.1, -0.1), (-0.65, 6.567e-08, -0.1), (0.55, 1.321e-08, -0.1), (0.55, -0.1, -0.1), (-0.55, -0.1, -0.1), (-0.55, 6.129e-08, -0.1)], [], [(99, 12, 5, 97), (18, 20, 3), (19, 23, 7, 2), (14, 15, 6), (35, 17, 2, 33), (101, 18, 3, 96), (97, 5, 10, 98), (30, 4, 9, 34), (42, 43, 15, 14), (4, 6, 15, 11), (5, 12, 10), (103, 40, 12, 99), (36, 41, 13, 8), (96, 3, 20, 100), (7, 23, 22), (105, 50, 18, 101), (59, 49, 17, 35), (51, 55, 23, 19), (50, 52, 20, 18), (67, 66, 69, 92), (48, 57, 29, 16), (1, 24, 27, 8), (16, 29, 25, 0), (74, 66, 67, 77), (75, 76, 60, 61), (25, 28, 32, 0), (42, 14, 61, 90, 91), (57, 59, 35, 29), (24, 30, 34, 27), (29, 35, 33, 25), (25, 33, 26, 28), (27, 34, 47, 45), (13, 41, 69, 66), (8, 27, 45, 36), (86, 62, 63, 68), (10, 12, 40, 38), (11, 15, 43, 39), (78, 64, 65, 79), (34, 9, 37, 47), (98, 10, 38, 102), (48, 53, 41, 36), (104, 52, 40, 103), (54, 55, 43, 42), (22, 23, 55, 54), (100, 20, 52, 104), (16, 21, 53, 48), (45, 47, 59, 57), (42, 46, 58, 54), (36, 45, 57, 48), (46, 44, 56, 58), (38, 40, 52, 50), (39, 43, 55, 51), (56, 44, 93, 87), (47, 37, 49, 59), (102, 38, 50, 105), (61, 60, 94, 90), (92, 69, 62, 86), (54, 58, 88, 84), (46, 42, 91, 95), (44, 46, 95, 93), (60, 67, 92, 94), (58, 56, 87, 88), (41, 53, 62, 69), (33, 2, 31, 26), (53, 21, 63, 62), (79, 81, 28, 26), (81, 68, 63, 80), (89, 86, 68, 65), (85, 89, 65, 64), (76, 73, 72, 77), (30, 24, 72, 73), (1, 71, 72, 24), (4, 30, 73, 70), (60, 76, 77, 67), (70, 73, 76, 75), (71, 74, 77, 72), (28, 81, 80, 32), (65, 68, 81, 79), (31, 78, 79, 26), (6, 75, 61, 14), (4, 70, 75, 6), (22, 64, 78, 7), (31, 2, 7, 78), (0, 82, 21, 16), (83, 1, 8, 13), (13, 66, 74, 83), (74, 71, 1, 83), (21, 82, 80, 63), (0, 32, 80, 82), (95, 91, 90, 94), (93, 95, 94, 92), (92, 86, 87, 93), (89, 85, 84, 88), (86, 89, 88, 87), (22, 54, 84, 85, 64), (37, 102, 105, 49), (19, 100, 104, 51), (51, 104, 103, 39), (9, 98, 102, 37), (49, 105, 101, 17), (2, 96, 100, 19), (39, 103, 99, 11), (4, 97, 98, 9), (17, 101, 96, 2), (11, 99, 97, 4)])
me_cube.use_remesh_preserve_volume = False
me_cube.use_remesh_preserve_attributes = False
me_cube.use_mirror_vertex_groups = False
me_cube.update()
me_circle_001 = bpy.data.meshes.new('Circle.001')
me_circle_001.from_pydata([(2.994e-07, 0.08612, 0.3436), (-0.1315, 0.08612, 0.3174), (-0.2429, 0.08612, 0.2429), (-0.3174, 0.08612, 0.1315), (-0.3436, 0.08612, -1.473e-08), (-0.3174, 0.08612, -0.1315), (-0.2429, 0.08612, -0.2429), (-0.1315, 0.08612, -0.3174), (2.567e-07, 0.08612, -0.3436), (0.1315, 0.08612, -0.3174), (0.2429, 0.08612, -0.2429), (0.3174, 0.08612, -0.1315), (0.3436, 0.08612, 4.381e-09), (0.3174, 0.08612, 0.1315), (0.2429, 0.08612, 0.2429), (0.1315, 0.08612, 0.3174), (-0.0217, 0.08612, 0.05239), (2.994e-07, 0.08612, 0.0567), (-0.0401, 0.08612, 0.0401), (-0.05239, 0.08612, 0.0217), (-0.0567, 0.08612, -4.363e-09), (-0.05239, 0.08612, -0.0217), (-0.0401, 0.08612, -0.0401), (-0.0217, 0.08612, -0.05239), (2.567e-07, 0.08612, -0.0567), (0.0217, 0.08612, -0.05239), (0.0401, 0.08612, -0.0401), (0.05239, 0.08612, -0.0217), (0.05671, 0.08612, 1.791e-09), (0.05239, 0.08612, 0.0217), (0.0401, 0.08612, 0.0401), (0.0217, 0.08612, 0.05239), (-0.02784, 0.08612, 0.1298), (2.567e-07, 0.08612, 0.1494), (-0.1056, 0.08612, 0.1056), (-0.1298, 0.08612, 0.02785), (-0.1494, 0.08612, -5.862e-09), (-0.1298, 0.08612, -0.02785), (-0.1056, 0.08612, -0.1056), (-0.02784, 0.08612, -0.1298), (2.567e-07, 0.08612, -0.1494), (0.02785, 0.08612, -0.1298), (0.1056, 0.08612, -0.1056), (0.1298, 0.08612, -0.02785), (0.1494, 0.08612, 1.383e-09), (0.1298, 0.08612, 0.02785), (0.1056, 0.08612, 0.1056), (0.02785, 0.08612, 0.1298), (-0.02411, 0.08612, 0.101), (-0.05895, 0.08612, 0.05895), (-0.101, 0.08612, 0.02411), (-0.08337, 0.08612, -4.795e-09), (-0.101, 0.08612, -0.02411), (-0.05895, 0.08612, -0.05895), (-0.02411, 0.08612, -0.101), (2.567e-07, 0.08612, -0.08337), (0.02411, 0.08612, -0.101), (0.05895, 0.08612, -0.05895), (0.101, 0.08612, -0.02411), (0.08337, 0.08612, -6.657e-10), (0.101, 0.08612, 0.02411), (0.05895, 0.08612, 0.05895), (0.02411, 0.08612, 0.101), (2.994e-07, 0.08612, 0.07633), (0.07209, 0.08612, 0.1115), (0.03157, 0.08612, 0.2033), (0.2033, 0.08612, -0.03157), (0.1115, 0.08612, 0.07209), (0.1115, 0.08612, -0.07209), (-0.03157, 0.08612, -0.2033), (0.07209, 0.08612, -0.1115), (-0.07209, 0.08612, -0.1115), (-0.2033, 0.08612, 0.03157), (-0.1115, 0.08612, -0.07209), (-0.1115, 0.08612, 0.07209), (-0.07209, 0.08612, 0.1115), (-0.05439, 0.08612, 0.08849), (-0.08849, 0.08612, 0.05439), (-0.08849, 0.08612, -0.05439), (-0.05439, 0.08612, -0.08849), (0.05439, 0.08612, -0.08849), (0.08849, 0.08612, -0.05439), (0.08849, 0.08612, 0.05439), (0.05439, 0.08612, 0.08849), (2.567e-07, 0.08612, 0.08337), (-0.07633, 0.08612, -5.072e-09), (2.567e-07, 0.08612, -0.07633), (0.07633, 0.08612, 1.969e-09), (0.1214, 0.08612, 0.1661), (0.06308, 0.08612, 0.1523), (0.1523, 0.08612, 0.06308), (0.1661, 0.08612, -0.1214), (0.1523, 0.08612, -0.06308), (0.06308, 0.08612, -0.1523), (-0.1214, 0.08612, -0.1661), (-0.06308, 0.08612, -0.1523), (-0.1523, 0.08612, -0.06308), (-0.1661, 0.08612, 0.1214), (-0.1523, 0.08612, 0.06308), (-0.06308, 0.08612, 0.1523), (-0.02921, 0.08612, 0.07052), (-0.07052, 0.08612, 0.02921), (-0.07052, 0.08612, -0.02921), (-0.02921, 0.08612, -0.07052), (0.02921, 0.08612, -0.07052), (0.07052, 0.08612, -0.02921), (0.07052, 0.08612, 0.02921), (0.02921, 0.08612, 0.07052), (-0.05397, 0.08612, 0.05397), (-0.05397, 0.08612, -0.05397), (0.05397, 0.08612, -0.05397), (0.05397, 0.08612, 0.05397), (-0.2892, 0.08612, 0.1198), (-0.291, 0.08612, 0.03939), (-0.2336, 0.08612, 0.1779), (-0.1198, 0.08612, -0.2892), (-0.03939, 0.08612, -0.291), (-0.1779, 0.08612, -0.2336), (0.2892, 0.08612, -0.1198), (0.291, 0.08612, -0.03939), (0.2336, 0.08612, -0.1779), (0.1198, 0.08612, 0.2892), (-0.03157, 0.08612, 0.2033), (0.1779, 0.08612, 0.2336), (0.03939, 0.08612, 0.291), (-0.1214, 0.08612, 0.1661), (-0.2033, 0.08612, -0.03157), (-0.1661, 0.08612, -0.1214), (0.03157, 0.08612, -0.2033), (0.1214, 0.08612, -0.1661), (0.2033, 0.08612, 0.03157), (0.1661, 0.08612, 0.1214), (0.07119, 0.08612, 0.1719), (0.1719, 0.08612, -0.07119), (-0.07119, 0.08612, -0.1719), (-0.1719, 0.08612, 0.07119), (-0.1198, 0.08612, 0.2892), (-0.03939, 0.08612, 0.291), (-0.1779, 0.08612, 0.2336), (-0.2892, 0.08612, -0.1198), (-0.291, 0.08612, -0.03939), (-0.2336, 0.08612, -0.1779), (0.1198, 0.08612, -0.2892), (0.03939, 0.08612, -0.291), (0.1779, 0.08612, -0.2336), (0.2892, 0.08612, 0.1198), (0.291, 0.08612, 0.03939), (0.2336, 0.08612, 0.1779), (2.994e-07, 0.08612, 0.1648), (-0.1166, 0.08612, 0.1166), (-0.1648, 0.08612, -8.272e-09), (-0.1166, 0.08612, -0.1166), (2.567e-07, 0.08612, -0.1648), (0.1166, 0.08612, -0.1166), (0.1648, 0.08612, 2.768e-09), (0.1166, 0.08612, 0.1166), (0.1719, 0.08612, 0.07119), (0.07119, 0.08612, -0.1719), (-0.1719, 0.08612, -0.07119), (-0.07119, 0.08612, 0.1719), (-0.0217, 0.05741, 0.05239), (2.994e-07, 0.05741, 0.0567), (-0.0401, 0.05741, 0.0401), (-0.05239, 0.05741, 0.0217), (-0.0567, 0.05741, -5.143e-09), (-0.05239, 0.05741, -0.0217), (-0.0401, 0.05741, -0.0401), (-0.0217, 0.05741, -0.05239), (2.567e-07, 0.05741, -0.0567), (0.0217, 0.05741, -0.05239), (0.0401, 0.05741, -0.0401), (0.05239, 0.05741, -0.0217), (0.05671, 0.05741, 1.011e-09), (0.05239, 0.05741, 0.0217), (0.0401, 0.05741, 0.0401), (0.0217, 0.05741, 0.05239), (-0.1198, 0.05741, 0.2892), (-0.03939, 0.05741, 0.291), (-0.1779, 0.05741, 0.2336), (-0.2892, 0.05741, 0.1198), (-0.2336, 0.05741, 0.1779), (-0.291, 0.05741, 0.03939), (-0.2892, 0.05741, -0.1198), (-0.291, 0.05741, -0.03939), (-0.2336, 0.05741, -0.1779), (-0.1198, 0.05741, -0.2892), (-0.1779, 0.05741, -0.2336), (-0.03939, 0.05741, -0.291), (0.1198, 0.05741, -0.2892), (0.03939, 0.05741, -0.291), (0.1779, 0.05741, -0.2336), (0.2892, 0.05741, -0.1198), (0.2336, 0.05741, -0.1779), (0.291, 0.05741, -0.03939), (0.2892, 0.05741, 0.1198), (0.291, 0.05741, 0.03939), (0.2336, 0.05741, 0.1779), (0.1198, 0.05741, 0.2892), (0.1779, 0.05741, 0.2336), (0.03939, 0.05741, 0.291), (-0.02921, 0.05741, 0.07052), (2.994e-07, 0.05741, 0.1648), (2.994e-07, 0.05741, 0.3436), (-0.05397, 0.05741, 0.05397), (-0.07052, 0.05741, 0.02921), (-0.07633, 0.05741, -5.853e-09), (-0.07052, 0.05741, -0.02921), (-0.05397, 0.05741, -0.05397), (-0.02921, 0.05741, -0.07052), (2.567e-07, 0.05741, -0.07633), (0.02921, 0.05741, -0.07052), (0.05397, 0.05741, -0.05397), (0.07052, 0.05741, -0.02921), (0.07633, 0.05741, 1.188e-09), (0.07052, 0.05741, 0.02921), (0.05397, 0.05741, 0.05397), (0.02921, 0.05741, 0.07052), (-0.2429, 0.05741, 0.2429), (-0.1166, 0.05741, 0.1166), (-0.3436, 0.05741, -1.551e-08), (-0.1648, 0.05741, -9.052e-09), (-0.2429, 0.05741, -0.2429), (-0.1166, 0.05741, -0.1166), (2.567e-07, 0.05741, -0.3436), (2.567e-07, 0.05741, -0.1648), (0.2429, 0.05741, -0.2429), (0.1166, 0.05741, -0.1166), (0.3436, 0.05741, 3.601e-09), (0.1648, 0.05741, 1.987e-09), (0.2429, 0.05741, 0.2429), (0.1166, 0.05741, 0.1166), (0.06308, 0.05741, 0.1523), (0.1523, 0.05741, 0.06308), (0.1523, 0.05741, -0.06308), (0.06308, 0.05741, -0.1523), (-0.06308, 0.05741, -0.1523), (-0.1523, 0.05741, -0.06308), (-0.1523, 0.05741, 0.06308), (-0.06308, 0.05741, 0.1523), (2.994e-07, 0.05741, 0.07633), (0.02785, 0.05741, 0.1298), (2.567e-07, 0.05741, 0.1494), (0.1494, 0.05741, 6.024e-10), (0.1298, 0.05741, 0.02785), (0.1298, 0.05741, -0.02785), (2.567e-07, 0.05741, -0.1494), (0.02785, 0.05741, -0.1298), (-0.02784, 0.05741, -0.1298), (-0.1494, 0.05741, -6.642e-09), (-0.1298, 0.05741, -0.02785), (-0.1298, 0.05741, 0.02785), (-0.02784, 0.05741, 0.1298), (-0.02411, 0.05741, 0.101), (-0.101, 0.05741, 0.02411), (-0.101, 0.05741, -0.02411), (-0.02411, 0.05741, -0.101), (0.02411, 0.05741, -0.101), (0.101, 0.05741, -0.02411), (0.101, 0.05741, 0.02411), (0.02411, 0.05741, 0.101), (2.567e-07, 0.05741, 0.08337), (-0.08337, 0.05741, -5.575e-09), (2.567e-07, 0.05741, -0.08337), (0.08337, 0.05741, -1.446e-09), (0.1056, 0.05741, 0.1056), (0.07209, 0.05741, 0.1115), (0.1115, 0.05741, 0.07209), (0.1056, 0.05741, -0.1056), (0.1115, 0.05741, -0.07209), (0.07209, 0.05741, -0.1115), (-0.1056, 0.05741, -0.1056), (-0.07209, 0.05741, -0.1115), (-0.1115, 0.05741, -0.07209), (-0.1056, 0.05741, 0.1056), (-0.1115, 0.05741, 0.07209), (-0.07209, 0.05741, 0.1115), (-0.05439, 0.05741, 0.08849), (-0.08849, 0.05741, 0.05439), (-0.08849, 0.05741, -0.05439), (-0.05439, 0.05741, -0.08849), (0.05439, 0.05741, -0.08849), (0.08849, 0.05741, -0.05439), (0.08849, 0.05741, 0.05439), (0.05439, 0.05741, 0.08849), (-0.05895, 0.05741, 0.05895), (-0.05895, 0.05741, -0.05895), (0.05895, 0.05741, -0.05895), (0.05895, 0.05741, 0.05895), (-0.3174, 0.05741, 0.1315), (-0.1315, 0.05741, -0.3174), (0.3174, 0.05741, -0.1315), (0.1315, 0.05741, 0.3174), (0.03157, 0.05741, 0.2033), (-0.1661, 0.05741, 0.1214), (-0.2033, 0.05741, 0.03157), (-0.1214, 0.05741, -0.1661), (-0.03157, 0.05741, -0.2033), (0.1661, 0.05741, -0.1214), (0.2033, 0.05741, -0.03157), (0.1214, 0.05741, 0.1661), (0.07119, 0.05741, 0.1719), (0.1719, 0.05741, -0.07119), (-0.07119, 0.05741, -0.1719), (-0.1719, 0.05741, 0.07119), (-0.1315, 0.05741, 0.3174), (-0.3174, 0.05741, -0.1315), (0.1315, 0.05741, -0.3174), (0.3174, 0.05741, 0.1315), (-0.03157, 0.05741, 0.2033), (-0.1214, 0.05741, 0.1661), (-0.2033, 0.05741, -0.03157), (-0.1661, 0.05741, -0.1214), (0.03157, 0.05741, -0.2033), (0.1214, 0.05741, -0.1661), (0.2033, 0.05741, 0.03157), (0.1661, 0.05741, 0.1214), (0.1719, 0.05741, 0.07119), (0.07119, 0.05741, -0.1719), (-0.1719, 0.05741, -0.07119), (-0.07119, 0.05741, 0.1719), (2.994e-07, -0.05741, 0.3436), (-0.1315, -0.05741, 0.3174), (-0.2429, -0.05741, 0.2429), (-0.3174, -0.05741, 0.1315), (-0.3436, -0.05741, -1.473e-08), (-0.3174, -0.05741, -0.1315), (-0.2429, -0.05741, -0.2429), (-0.1315, -0.05741, -0.3174), (2.567e-07, -0.05741, -0.3436), (0.1315, -0.05741, -0.3174), (0.2429, -0.05741, -0.2429), (0.3174, -0.05741, -0.1315), (0.3436, -0.05741, 4.381e-09), (0.3174, -0.05741, 0.1315), (0.2429, -0.05741, 0.2429), (0.1315, -0.05741, 0.3174), (-0.0217, -0.05741, 0.05239), (2.994e-07, -0.05741, 0.0567), (-0.0401, -0.05741, 0.0401), (-0.05239, -0.05741, 0.0217), (-0.0567, -0.05741, -4.363e-09), (-0.05239, -0.05741, -0.0217), (-0.0401, -0.05741, -0.0401), (-0.0217, -0.05741, -0.05239), (2.567e-07, -0.05741, -0.0567), (0.0217, -0.05741, -0.05239), (0.0401, -0.05741, -0.0401), (0.05239, -0.05741, -0.0217), (0.05671, -0.05741, 1.791e-09), (0.05239, -0.05741, 0.0217), (0.0401, -0.05741, 0.0401), (0.0217, -0.05741, 0.05239), (-0.02784, -0.05741, 0.1298), (2.567e-07, -0.05741, 0.1494), (-0.1056, -0.05741, 0.1056), (-0.1298, -0.05741, 0.02785), (-0.1494, -0.05741, -5.862e-09), (-0.1298, -0.05741, -0.02785), (-0.1056, -0.05741, -0.1056), (-0.02784, -0.05741, -0.1298), (2.567e-07, -0.05741, -0.1494), (0.02785, -0.05741, -0.1298), (0.1056, -0.05741, -0.1056), (0.1298, -0.05741, -0.02785), (0.1494, -0.05741, 1.383e-09), (0.1298, -0.05741, 0.02785), (0.1056, -0.05741, 0.1056), (0.02785, -0.05741, 0.1298), (-0.02411, -0.05741, 0.101), (-0.05895, -0.05741, 0.05895), (-0.101, -0.05741, 0.02411), (-0.08337, -0.05741, -4.795e-09), (-0.101, -0.05741, -0.02411), (-0.05895, -0.05741, -0.05895), (-0.02411, -0.05741, -0.101), (2.567e-07, -0.05741, -0.08337), (0.02411, -0.05741, -0.101), (0.05895, -0.05741, -0.05895), (0.101, -0.05741, -0.02411), (0.08337, -0.05741, -6.657e-10), (0.101, -0.05741, 0.02411), (0.05895, -0.05741, 0.05895), (0.02411, -0.05741, 0.101), (2.994e-07, -0.05741, 0.07633), (0.07209, -0.05741, 0.1115), (0.03157, -0.05741, 0.2033), (0.2033, -0.05741, -0.03157), (0.1115, -0.05741, 0.07209), (0.1115, -0.05741, -0.07209), (-0.03157, -0.05741, -0.2033), (0.07209, -0.05741, -0.1115), (-0.07209, -0.05741, -0.1115), (-0.2033, -0.05741, 0.03157), (-0.1115, -0.05741, -0.07209), (-0.1115, -0.05741, 0.07209), (-0.07209, -0.05741, 0.1115), (-0.05439, -0.05741, 0.08849), (-0.08849, -0.05741, 0.05439), (-0.08849, -0.05741, -0.05439), (-0.05439, -0.05741, -0.08849), (0.05439, -0.05741, -0.08849), (0.08849, -0.05741, -0.05439), (0.08849, -0.05741, 0.05439), (0.05439, -0.05741, 0.08849), (2.567e-07, -0.05741, 0.08337), (-0.07633, -0.05741, -5.072e-09), (2.567e-07, -0.05741, -0.07633), (0.07633, -0.05741, 1.969e-09), (0.1214, -0.05741, 0.1661), (0.06308, -0.05741, 0.1523), (0.1523, -0.05741, 0.06308), (0.1661, -0.05741, -0.1214), (0.1523, -0.05741, -0.06308), (0.06308, -0.05741, -0.1523), (-0.1214, -0.05741, -0.1661), (-0.06308, -0.05741, -0.1523), (-0.1523, -0.05741, -0.06308), (-0.1661, -0.05741, 0.1214), (-0.1523, -0.05741, 0.06308), (-0.06308, -0.05741, 0.1523), (-0.02921, -0.05741, 0.07052), (-0.07052, -0.05741, 0.02921), (-0.07052, -0.05741, -0.02921), (-0.02921, -0.05741, -0.07052), (0.02921, -0.05741, -0.07052), (0.07052, -0.05741, -0.02921), (0.07052, -0.05741, 0.02921), (0.02921, -0.05741, 0.07052), (-0.05397, -0.05741, 0.05397), (-0.05397, -0.05741, -0.05397), (0.05397, -0.05741, -0.05397), (0.05397, -0.05741, 0.05397), (-0.2892, -0.05741, 0.1198), (-0.291, -0.05741, 0.03939), (-0.2336, -0.05741, 0.1779), (-0.1198, -0.05741, -0.2892), (-0.03939, -0.05741, -0.291), (-0.1779, -0.05741, -0.2336), (0.2892, -0.05741, -0.1198), (0.291, -0.05741, -0.03939), (0.2336, -0.05741, -0.1779), (0.1198, -0.05741, 0.2892), (-0.03157, -0.05741, 0.2033), (0.1779, -0.05741, 0.2336), (0.03939, -0.05741, 0.291), (-0.1214, -0.05741, 0.1661), (-0.2033, -0.05741, -0.03157), (-0.1661, -0.05741, -0.1214), (0.03157, -0.05741, -0.2033), (0.1214, -0.05741, -0.1661), (0.2033, -0.05741, 0.03157), (0.1661, -0.05741, 0.1214), (0.07119, -0.05741, 0.1719), (0.1719, -0.05741, -0.07119), (-0.07119, -0.05741, -0.1719), (-0.1719, -0.05741, 0.07119), (-0.1198, -0.05741, 0.2892), (-0.03939, -0.05741, 0.291), (-0.1779, -0.05741, 0.2336), (-0.2892, -0.05741, -0.1198), (-0.291, -0.05741, -0.03939), (-0.2336, -0.05741, -0.1779), (0.1198, -0.05741, -0.2892), (0.03939, -0.05741, -0.291), (0.1779, -0.05741, -0.2336), (0.2892, -0.05741, 0.1198), (0.291, -0.05741, 0.03939), (0.2336, -0.05741, 0.1779), (2.994e-07, -0.05741, 0.1648), (-0.1166, -0.05741, 0.1166), (-0.1648, -0.05741, -8.272e-09), (-0.1166, -0.05741, -0.1166), (2.567e-07, -0.05741, -0.1648), (0.1166, -0.05741, -0.1166), (0.1648, -0.05741, 2.768e-09), (0.1166, -0.05741, 0.1166), (0.1719, -0.05741, 0.07119), (0.07119, -0.05741, -0.1719), (-0.1719, -0.05741, -0.07119), (-0.07119, -0.05741, 0.1719), (-0.0217, -0.08612, 0.05239), (2.994e-07, -0.08612, 0.0567), (-0.0401, -0.08612, 0.0401), (-0.05239, -0.08612, 0.0217), (-0.0567, -0.08612, -5.143e-09), (-0.05239, -0.08612, -0.0217), (-0.0401, -0.08612, -0.0401), (-0.0217, -0.08612, -0.05239), (2.567e-07, -0.08612, -0.0567), (0.0217, -0.08612, -0.05239), (0.0401, -0.08612, -0.0401), (0.05239, -0.08612, -0.0217), (0.05671, -0.08612, 1.011e-09), (0.05239, -0.08612, 0.0217), (0.0401, -0.08612, 0.0401), (0.0217, -0.08612, 0.05239), (-0.1198, -0.08612, 0.2892), (-0.03939, -0.08612, 0.291), (-0.1779, -0.08612, 0.2336), (-0.2892, -0.08612, 0.1198), (-0.2336, -0.08612, 0.1779), (-0.291, -0.08612, 0.03939), (-0.2892, -0.08612, -0.1198), (-0.291, -0.08612, -0.03939), (-0.2336, -0.08612, -0.1779), (-0.1198, -0.08612, -0.2892), (-0.1779, -0.08612, -0.2336), (-0.03939, -0.08612, -0.291), (0.1198, -0.08612, -0.2892), (0.03939, -0.08612, -0.291), (0.1779, -0.08612, -0.2336), (0.2892, -0.08612, -0.1198), (0.2336, -0.08612, -0.1779), (0.291, -0.08612, -0.03939), (0.2892, -0.08612, 0.1198), (0.291, -0.08612, 0.03939), (0.2336, -0.08612, 0.1779), (0.1198, -0.08612, 0.2892), (0.1779, -0.08612, 0.2336), (0.03939, -0.08612, 0.291), (-0.02921, -0.08612, 0.07052), (2.994e-07, -0.08612, 0.1648), (2.994e-07, -0.08612, 0.3436), (-0.05397, -0.08612, 0.05397), (-0.07052, -0.08612, 0.02921), (-0.07633, -0.08612, -5.853e-09), (-0.07052, -0.08612, -0.02921), (-0.05397, -0.08612, -0.05397), (-0.02921, -0.08612, -0.07052), (2.567e-07, -0.08612, -0.07633), (0.02921, -0.08612, -0.07052), (0.05397, -0.08612, -0.05397), (0.07052, -0.08612, -0.02921), (0.07633, -0.08612, 1.188e-09), (0.07052, -0.08612, 0.02921), (0.05397, -0.08612, 0.05397), (0.02921, -0.08612, 0.07052), (-0.2429, -0.08612, 0.2429), (-0.1166, -0.08612, 0.1166), (-0.3436, -0.08612, -1.551e-08), (-0.1648, -0.08612, -9.052e-09), (-0.2429, -0.08612, -0.2429), (-0.1166, -0.08612, -0.1166), (2.567e-07, -0.08612, -0.3436), (2.567e-07, -0.08612, -0.1648), (0.2429, -0.08612, -0.2429), (0.1166, -0.08612, -0.1166), (0.3436, -0.08612, 3.601e-09), (0.1648, -0.08612, 1.987e-09), (0.2429, -0.08612, 0.2429), (0.1166, -0.08612, 0.1166), (0.06308, -0.08612, 0.1523), (0.1523, -0.08612, 0.06308), (0.1523, -0.08612, -0.06308), (0.06308, -0.08612, -0.1523), (-0.06308, -0.08612, -0.1523), (-0.1523, -0.08612, -0.06308), (-0.1523, -0.08612, 0.06308), (-0.06308, -0.08612, 0.1523), (2.994e-07, -0.08612, 0.07633), (0.02785, -0.08612, 0.1298), (2.567e-07, -0.08612, 0.1494), (0.1494, -0.08612, 6.024e-10), (0.1298, -0.08612, 0.02785), (0.1298, -0.08612, -0.02785), (2.567e-07, -0.08612, -0.1494), (0.02785, -0.08612, -0.1298), (-0.02784, -0.08612, -0.1298), (-0.1494, -0.08612, -6.642e-09), (-0.1298, -0.08612, -0.02785), (-0.1298, -0.08612, 0.02785), (-0.02784, -0.08612, 0.1298), (-0.02411, -0.08612, 0.101), (-0.101, -0.08612, 0.02411), (-0.101, -0.08612, -0.02411), (-0.02411, -0.08612, -0.101), (0.02411, -0.08612, -0.101), (0.101, -0.08612, -0.02411), (0.101, -0.08612, 0.02411), (0.02411, -0.08612, 0.101), (2.567e-07, -0.08612, 0.08337), (-0.08337, -0.08612, -5.575e-09), (2.567e-07, -0.08612, -0.08337), (0.08337, -0.08612, -1.446e-09), (0.1056, -0.08612, 0.1056), (0.07209, -0.08612, 0.1115), (0.1115, -0.08612, 0.07209), (0.1056, -0.08612, -0.1056), (0.1115, -0.08612, -0.07209), (0.07209, -0.08612, -0.1115), (-0.1056, -0.08612, -0.1056), (-0.07209, -0.08612, -0.1115), (-0.1115, -0.08612, -0.07209), (-0.1056, -0.08612, 0.1056), (-0.1115, -0.08612, 0.07209), (-0.07209, -0.08612, 0.1115), (-0.05439, -0.08612, 0.08849), (-0.08849, -0.08612, 0.05439), (-0.08849, -0.08612, -0.05439), (-0.05439, -0.08612, -0.08849), (0.05439, -0.08612, -0.08849), (0.08849, -0.08612, -0.05439), (0.08849, -0.08612, 0.05439), (0.05439, -0.08612, 0.08849), (-0.05895, -0.08612, 0.05895), (-0.05895, -0.08612, -0.05895), (0.05895, -0.08612, -0.05895), (0.05895, -0.08612, 0.05895), (-0.3174, -0.08612, 0.1315), (-0.1315, -0.08612, -0.3174), (0.3174, -0.08612, -0.1315), (0.1315, -0.08612, 0.3174), (0.03157, -0.08612, 0.2033), (-0.1661, -0.08612, 0.1214), (-0.2033, -0.08612, 0.03157), (-0.1214, -0.08612, -0.1661), (-0.03157, -0.08612, -0.2033), (0.1661, -0.08612, -0.1214), (0.2033, -0.08612, -0.03157), (0.1214, -0.08612, 0.1661), (0.07119, -0.08612, 0.1719), (0.1719, -0.08612, -0.07119), (-0.07119, -0.08612, -0.1719), (-0.1719, -0.08612, 0.07119), (-0.1315, -0.08612, 0.3174), (-0.3174, -0.08612, -0.1315), (0.1315, -0.08612, -0.3174), (0.3174, -0.08612, 0.1315), (-0.03157, -0.08612, 0.2033), (-0.1214, -0.08612, 0.1661), (-0.2033, -0.08612, -0.03157), (-0.1661, -0.08612, -0.1214), (0.03157, -0.08612, -0.2033), (0.1214, -0.08612, -0.1661), (0.2033, -0.08612, 0.03157), (0.1661, -0.08612, 0.1214), (0.1719, -0.08612, 0.07119), (0.07119, -0.08612, -0.1719), (-0.1719, -0.08612, -0.07119), (-0.07119, -0.08612, 0.1719)], [], [(16, 100, 63, 17), (18, 108, 100, 16), (19, 101, 108, 18), (20, 85, 101, 19), (21, 102, 85, 20), (22, 109, 102, 21), (23, 103, 109, 22), (24, 86, 103, 23), (25, 104, 86, 24), (26, 110, 104, 25), (27, 105, 110, 26), (28, 87, 105, 27), (29, 106, 87, 28), (30, 111, 106, 29), (31, 107, 111, 30), (17, 63, 107, 31), (33, 148, 89, 47), (45, 90, 154, 44), (44, 154, 92, 43), (41, 93, 152, 40), (40, 152, 95, 39), (37, 96, 150, 36), (36, 150, 98, 35), (32, 99, 148, 33), (48, 100, 99, 32), (35, 98, 101, 50), (52, 102, 96, 37), (39, 95, 103, 54), (56, 104, 93, 41), (43, 92, 105, 58), (60, 106, 90, 45), (47, 89, 107, 62), (84, 63, 100, 48), (50, 101, 85, 51), (51, 85, 102, 52), (54, 103, 86, 55), (55, 86, 104, 56), (58, 105, 87, 59), (59, 87, 106, 60), (62, 107, 63, 84), (64, 89, 155, 46), (46, 155, 90, 67), (68, 92, 153, 42), (42, 153, 93, 70), (71, 95, 151, 38), (38, 151, 96, 73), (74, 98, 149, 34), (34, 149, 99, 75), (75, 99, 100, 76), (77, 101, 98, 74), (73, 96, 102, 78), (79, 103, 95, 71), (70, 93, 104, 80), (81, 105, 92, 68), (67, 90, 106, 82), (83, 107, 89, 64), (76, 100, 108, 49), (49, 108, 101, 77), (78, 102, 109, 53), (53, 109, 103, 79), (80, 104, 110, 57), (57, 110, 105, 81), (82, 106, 111, 61), (61, 111, 107, 83), (112, 3, 2, 114), (113, 4, 3, 112), (115, 7, 6, 117), (116, 8, 7, 115), (118, 11, 10, 120), (119, 12, 11, 118), (121, 15, 14, 123), (124, 0, 15, 121), (65, 148, 0, 124), (114, 2, 149, 97), (72, 150, 4, 113), (117, 6, 151, 94), (69, 152, 8, 116), (120, 10, 153, 91), (66, 154, 12, 119), (123, 14, 155, 88), (132, 89, 148, 65), (88, 155, 89, 132), (133, 92, 154, 66), (91, 153, 92, 133), (134, 95, 152, 69), (94, 151, 95, 134), (135, 98, 150, 72), (97, 149, 98, 135), (136, 1, 0, 137), (138, 2, 1, 136), (139, 5, 4, 140), (141, 6, 5, 139), (142, 9, 8, 143), (144, 10, 9, 142), (145, 13, 12, 146), (147, 14, 13, 145), (137, 0, 148, 122), (125, 149, 2, 138), (140, 4, 150, 126), (127, 151, 6, 141), (143, 8, 152, 128), (129, 153, 10, 144), (146, 12, 154, 130), (131, 155, 14, 147), (156, 90, 155, 131), (130, 154, 90, 156), (157, 93, 153, 129), (128, 152, 93, 157), (158, 96, 151, 127), (126, 150, 96, 158), (159, 99, 149, 125), (122, 148, 99, 159), (241, 240, 231, 201), (243, 242, 228, 232), (242, 244, 233, 228), (246, 245, 224, 234), (245, 247, 235, 224), (249, 248, 220, 236), (248, 250, 237, 220), (251, 241, 201, 238), (252, 251, 238, 200), (250, 253, 204, 237), (254, 249, 236, 206), (247, 255, 208, 235), (256, 246, 234, 210), (244, 257, 212, 233), (258, 243, 232, 214), (240, 259, 216, 231), (260, 252, 200, 239), (253, 261, 205, 204), (261, 254, 206, 205), (255, 262, 209, 208), (262, 256, 210, 209), (257, 263, 213, 212), (263, 258, 214, 213), (259, 260, 239, 216), (265, 264, 230, 231), (264, 266, 232, 230), (268, 267, 226, 233), (267, 269, 234, 226), (271, 270, 222, 235), (270, 272, 236, 222), (274, 273, 218, 237), (273, 275, 238, 218), (275, 276, 200, 238), (277, 274, 237, 204), (272, 278, 206, 236), (279, 271, 235, 208), (269, 280, 210, 234), (281, 268, 233, 212), (266, 282, 214, 232), (283, 265, 231, 216), (276, 284, 203, 200), (284, 277, 204, 203), (278, 285, 207, 206), (285, 279, 208, 207), (280, 286, 211, 210), (286, 281, 212, 211), (282, 287, 215, 214), (287, 283, 216, 215), (179, 180, 217, 288), (181, 179, 288, 219), (185, 186, 221, 289), (187, 185, 289, 223), (191, 192, 225, 290), (193, 191, 290, 227), (197, 198, 229, 291), (199, 197, 291, 202), (292, 199, 202, 201), (180, 293, 218, 217), (294, 181, 219, 220), (186, 295, 222, 221), (296, 187, 223, 224), (192, 297, 226, 225), (298, 193, 227, 228), (198, 299, 230, 229), (300, 292, 201, 231), (299, 300, 231, 230), (301, 298, 228, 233), (297, 301, 233, 226), (302, 296, 224, 235), (295, 302, 235, 222), (303, 294, 220, 237), (293, 303, 237, 218), (176, 177, 202, 304), (178, 176, 304, 217), (182, 183, 219, 305), (184, 182, 305, 221), (188, 189, 223, 306), (190, 188, 306, 225), (194, 195, 227, 307), (196, 194, 307, 229), (177, 308, 201, 202), (309, 178, 217, 218), (183, 310, 220, 219), (311, 184, 221, 222), (189, 312, 224, 223), (313, 190, 225, 226), (195, 314, 228, 227), (315, 196, 229, 230), (316, 315, 230, 232), (314, 316, 232, 228), (317, 313, 226, 234), (312, 317, 234, 224), (318, 311, 222, 236), (310, 318, 236, 220), (319, 309, 218, 238), (308, 319, 238, 201), (80, 57, 286, 280), (27, 26, 170, 171), (50, 51, 261, 253), (57, 81, 281, 286), (28, 27, 171, 172), (51, 52, 254, 261), (82, 61, 287, 282), (29, 28, 172, 173), (54, 55, 262, 255), (61, 83, 283, 287), (30, 29, 173, 174), (55, 56, 256, 262), (31, 30, 174, 175), (58, 59, 263, 257), (17, 31, 175, 161), (59, 60, 258, 263), (136, 137, 177, 176), (62, 84, 260, 259), (138, 136, 176, 178), (112, 114, 180, 179), (113, 112, 179, 181), (139, 140, 183, 182), (141, 139, 182, 184), (115, 117, 186, 185), (116, 115, 185, 187), (142, 143, 189, 188), (144, 142, 188, 190), (118, 120, 192, 191), (119, 118, 191, 193), (145, 146, 195, 194), (147, 145, 194, 196), (121, 123, 198, 197), (124, 121, 197, 199), (0, 1, 304, 202), (1, 2, 217, 304), (4, 5, 305, 219), (5, 6, 221, 305), (2, 3, 288, 217), (8, 9, 306, 223), (3, 4, 219, 288), (9, 10, 225, 306), (6, 7, 289, 221), (12, 13, 307, 227), (7, 8, 223, 289), (64, 46, 264, 265), (13, 14, 229, 307), (10, 11, 290, 225), (46, 67, 266, 264), (137, 122, 308, 177), (11, 12, 227, 290), (68, 42, 267, 268), (125, 138, 178, 309), (14, 15, 291, 229), (42, 70, 269, 267), (140, 126, 310, 183), (33, 47, 240, 241), (15, 0, 202, 291), (71, 38, 270, 271), (127, 141, 184, 311), (45, 44, 242, 243), (65, 124, 199, 292), (38, 73, 272, 270), (143, 128, 312, 189), (44, 43, 244, 242), (114, 97, 293, 180), (74, 34, 273, 274), (129, 144, 190, 313), (41, 40, 245, 246), (72, 113, 181, 294), (34, 75, 275, 273), (146, 130, 314, 195), (40, 39, 247, 245), (117, 94, 295, 186), (75, 76, 276, 275), (131, 147, 196, 315), (37, 36, 248, 249), (69, 116, 187, 296), (77, 74, 274, 277), (156, 131, 315, 316), (36, 35, 250, 248), (120, 91, 297, 192), (73, 78, 278, 272), (130, 156, 316, 314), (16, 17, 161, 160), (32, 33, 241, 251), (66, 119, 193, 298), (79, 71, 271, 279), (157, 129, 313, 317), (18, 16, 160, 162), (48, 32, 251, 252), (123, 88, 299, 198), (70, 80, 280, 269), (128, 157, 317, 312), (19, 18, 162, 163), (35, 50, 253, 250), (132, 65, 292, 300), (81, 68, 268, 281), (158, 127, 311, 318), (20, 19, 163, 164), (52, 37, 249, 254), (88, 132, 300, 299), (67, 82, 282, 266), (126, 158, 318, 310), (21, 20, 164, 165), (39, 54, 255, 247), (133, 66, 298, 301), (83, 64, 265, 283), (159, 125, 309, 319), (22, 21, 165, 166), (56, 41, 246, 256), (91, 133, 301, 297), (76, 49, 284, 276), (122, 159, 319, 308), (23, 22, 166, 167), (43, 58, 257, 244), (134, 69, 296, 302), (49, 77, 277, 284), (24, 23, 167, 168), (60, 45, 243, 258), (94, 134, 302, 295), (78, 53, 285, 278), (25, 24, 168, 169), (47, 62, 259, 240), (135, 72, 294, 303), (53, 79, 279, 285), (26, 25, 169, 170), (84, 48, 252, 260), (97, 135, 303, 293), (353, 468, 409, 367), (365, 410, 474, 364), (364, 474, 412, 363), (361, 413, 472, 360), (360, 472, 415, 359), (357, 416, 470, 356), (356, 470, 418, 355), (352, 419, 468, 353), (368, 420, 419, 352), (355, 418, 421, 370), (372, 422, 416, 357), (359, 415, 423, 374), (376, 424, 413, 361), (363, 412, 425, 378), (380, 426, 410, 365), (367, 409, 427, 382), (404, 383, 420, 368), (370, 421, 405, 371), (371, 405, 422, 372), (374, 423, 406, 375), (375, 406, 424, 376), (378, 425, 407, 379), (379, 407, 426, 380), (382, 427, 383, 404), (384, 409, 475, 366), (366, 475, 410, 387), (388, 412, 473, 362), (362, 473, 413, 390), (391, 415, 471, 358), (358, 471, 416, 393), (394, 418, 469, 354), (354, 469, 419, 395), (395, 419, 420, 396), (397, 421, 418, 394), (393, 416, 422, 398), (399, 423, 415, 391), (390, 413, 424, 400), (401, 425, 412, 388), (387, 410, 426, 402), (403, 427, 409, 384), (396, 420, 428, 369), (369, 428, 421, 397), (398, 422, 429, 373), (373, 429, 423, 399), (400, 424, 430, 377), (377, 430, 425, 401), (402, 426, 431, 381), (381, 431, 427, 403), (432, 323, 322, 434), (433, 324, 323, 432), (435, 327, 326, 437), (436, 328, 327, 435), (438, 331, 330, 440), (439, 332, 331, 438), (441, 335, 334, 443), (444, 320, 335, 441), (385, 468, 320, 444), (434, 322, 469, 417), (392, 470, 324, 433), (437, 326, 471, 414), (389, 472, 328, 436), (440, 330, 473, 411), (386, 474, 332, 439), (443, 334, 475, 408), (452, 409, 468, 385), (408, 475, 409, 452), (453, 412, 474, 386), (411, 473, 412, 453), (454, 415, 472, 389), (414, 471, 415, 454), (455, 418, 470, 392), (417, 469, 418, 455), (456, 321, 320, 457), (458, 322, 321, 456), (459, 325, 324, 460), (461, 326, 325, 459), (462, 329, 328, 463), (464, 330, 329, 462), (465, 333, 332, 466), (467, 334, 333, 465), (457, 320, 468, 442), (445, 469, 322, 458), (460, 324, 470, 446), (447, 471, 326, 461), (463, 328, 472, 448), (449, 473, 330, 464), (466, 332, 474, 450), (451, 475, 334, 467), (476, 410, 475, 451), (450, 474, 410, 476), (477, 413, 473, 449), (448, 472, 413, 477), (478, 416, 471, 447), (446, 470, 416, 478), (479, 419, 469, 445), (442, 468, 419, 479), (480, 481, 559, 520), (482, 480, 520, 523), (483, 482, 523, 524), (484, 483, 524, 525), (485, 484, 525, 526), (486, 485, 526, 527), (487, 486, 527, 528), (488, 487, 528, 529), (489, 488, 529, 530), (490, 489, 530, 531), (491, 490, 531, 532), (492, 491, 532, 533), (493, 492, 533, 534), (494, 493, 534, 535), (495, 494, 535, 536), (481, 495, 536, 559), (561, 560, 551, 521), (563, 562, 548, 552), (562, 564, 553, 548), (566, 565, 544, 554), (565, 567, 555, 544), (569, 568, 540, 556), (568, 570, 557, 540), (571, 561, 521, 558), (572, 571, 558, 520), (570, 573, 524, 557), (574, 569, 556, 526), (567, 575, 528, 555), (576, 566, 554, 530), (564, 577, 532, 553), (578, 563, 552, 534), (560, 579, 536, 551), (580, 572, 520, 559), (573, 581, 525, 524), (581, 574, 526, 525), (575, 582, 529, 528), (582, 576, 530, 529), (577, 583, 533, 532), (583, 578, 534, 533), (579, 580, 559, 536), (585, 584, 550, 551), (584, 586, 552, 550), (588, 587, 546, 553), (587, 589, 554, 546), (591, 590, 542, 555), (590, 592, 556, 542), (594, 593, 538, 557), (593, 595, 558, 538), (595, 596, 520, 558), (597, 594, 557, 524), (592, 598, 526, 556), (599, 591, 555, 528), (589, 600, 530, 554), (601, 588, 553, 532), (586, 602, 534, 552), (603, 585, 551, 536), (596, 604, 523, 520), (604, 597, 524, 523), (598, 605, 527, 526), (605, 599, 528, 527), (600, 606, 531, 530), (606, 601, 532, 531), (602, 607, 535, 534), (607, 603, 536, 535), (499, 500, 537, 608), (501, 499, 608, 539), (505, 506, 541, 609), (507, 505, 609, 543), (511, 512, 545, 610), (513, 511, 610, 547), (517, 518, 549, 611), (519, 517, 611, 522), (612, 519, 522, 521), (500, 613, 538, 537), (614, 501, 539, 540), (506, 615, 542, 541), (616, 507, 543, 544), (512, 617, 546, 545), (618, 513, 547, 548), (518, 619, 550, 549), (620, 612, 521, 551), (619, 620, 551, 550), (621, 618, 548, 553), (617, 621, 553, 546), (622, 616, 544, 555), (615, 622, 555, 542), (623, 614, 540, 557), (613, 623, 557, 538), (496, 497, 522, 624), (498, 496, 624, 537), (502, 503, 539, 625), (504, 502, 625, 541), (508, 509, 543, 626), (510, 508, 626, 545), (514, 515, 547, 627), (516, 514, 627, 549), (497, 628, 521, 522), (629, 498, 537, 538), (503, 630, 540, 539), (631, 504, 541, 542), (509, 632, 544, 543), (633, 510, 545, 546), (515, 634, 548, 547), (635, 516, 549, 550), (636, 635, 550, 552), (634, 636, 552, 548), (637, 633, 546, 554), (632, 637, 554, 544), (638, 631, 542, 556), (630, 638, 556, 540), (639, 629, 538, 558), (628, 639, 558, 521), (400, 377, 606, 600), (347, 346, 490, 491), (370, 371, 581, 573), (377, 401, 601, 606), (348, 347, 491, 492), (371, 372, 574, 581), (402, 381, 607, 602), (349, 348, 492, 493), (374, 375, 582, 575), (381, 403, 603, 607), (350, 349, 493, 494), (375, 376, 576, 582), (351, 350, 494, 495), (378, 379, 583, 577), (337, 351, 495, 481), (379, 380, 578, 583), (456, 457, 497, 496), (382, 404, 580, 579), (458, 456, 496, 498), (432, 434, 500, 499), (433, 432, 499, 501), (459, 460, 503, 502), (461, 459, 502, 504), (435, 437, 506, 505), (436, 435, 505, 507), (462, 463, 509, 508), (464, 462, 508, 510), (438, 440, 512, 511), (439, 438, 511, 513), (465, 466, 515, 514), (467, 465, 514, 516), (441, 443, 518, 517), (444, 441, 517, 519), (320, 321, 624, 522), (321, 322, 537, 624), (324, 325, 625, 539), (325, 326, 541, 625), (322, 323, 608, 537), (328, 329, 626, 543), (323, 324, 539, 608), (329, 330, 545, 626), (326, 327, 609, 541), (332, 333, 627, 547), (327, 328, 543, 609), (384, 366, 584, 585), (333, 334, 549, 627), (330, 331, 610, 545), (366, 387, 586, 584), (457, 442, 628, 497), (331, 332, 547, 610), (388, 362, 587, 588), (445, 458, 498, 629), (334, 335, 611, 549), (362, 390, 589, 587), (460, 446, 630, 503), (353, 367, 560, 561), (335, 320, 522, 611), (391, 358, 590, 591), (447, 461, 504, 631), (365, 364, 562, 563), (385, 444, 519, 612), (358, 393, 592, 590), (463, 448, 632, 509), (364, 363, 564, 562), (434, 417, 613, 500), (394, 354, 593, 594), (449, 464, 510, 633), (361, 360, 565, 566), (392, 433, 501, 614), (354, 395, 595, 593), (466, 450, 634, 515), (360, 359, 567, 565), (437, 414, 615, 506), (395, 396, 596, 595), (451, 467, 516, 635), (357, 356, 568, 569), (389, 436, 507, 616), (397, 394, 594, 597), (476, 451, 635, 636), (356, 355, 570, 568), (440, 411, 617, 512), (393, 398, 598, 592), (450, 476, 636, 634), (336, 337, 481, 480), (352, 353, 561, 571), (386, 439, 513, 618), (399, 391, 591, 599), (477, 449, 633, 637), (338, 336, 480, 482), (368, 352, 571, 572), (443, 408, 619, 518), (390, 400, 600, 589), (448, 477, 637, 632), (339, 338, 482, 483), (355, 370, 573, 570), (452, 385, 612, 620), (401, 388, 588, 601), (478, 447, 631, 638), (340, 339, 483, 484), (372, 357, 569, 574), (408, 452, 620, 619), (387, 402, 602, 586), (446, 478, 638, 630), (341, 340, 484, 485), (359, 374, 575, 567), (453, 386, 618, 621), (403, 384, 585, 603), (479, 445, 629, 639), (342, 341, 485, 486), (376, 361, 566, 576), (411, 453, 621, 617), (396, 369, 604, 596), (442, 479, 639, 628), (343, 342, 486, 487), (363, 378, 577, 564), (454, 389, 616, 622), (369, 397, 597, 604), (344, 343, 487, 488), (380, 365, 563, 578), (414, 454, 622, 615), (398, 373, 605, 598), (345, 344, 488, 489), (367, 382, 579, 560), (455, 392, 614, 623), (373, 399, 599, 605), (346, 345, 489, 490), (404, 368, 572, 580), (417, 455, 623, 613), (160, 336, 338, 162), (162, 338, 339, 163), (163, 339, 340, 164), (164, 340, 341, 165), (165, 341, 342, 166), (166, 342, 343, 167), (167, 343, 344, 168), (168, 344, 345, 169), (169, 345, 346, 170), (170, 346, 347, 171), (171, 347, 348, 172), (172, 348, 349, 173), (173, 349, 350, 174), (174, 350, 351, 175), (175, 351, 337, 161), (161, 337, 336, 160), (239, 383, 427, 216), (216, 427, 431, 215), (215, 431, 426, 214), (214, 426, 407, 213), (213, 407, 425, 212), (212, 425, 430, 211), (211, 430, 424, 210), (210, 424, 406, 209), (209, 406, 423, 208), (208, 423, 429, 207), (207, 429, 422, 206), (206, 422, 405, 205), (205, 405, 421, 204), (204, 421, 428, 203), (203, 428, 420, 200), (200, 420, 383, 239)])
me_circle_001.polygons.foreach_set('use_smooth', [True] * 704)
me_circle_001.use_remesh_preserve_volume = False
me_circle_001.use_remesh_preserve_attributes = False
me_circle_001.use_mirror_vertex_groups = False
me_circle_001.update()

# ---- objects
ob_circle_001 = bpy.data.objects.new('Circle.001', me_circle_000)
ob_base_001 = bpy.data.objects.new('Base.001', me_cube_001)
ob_base = bpy.data.objects.new('Base', me_cube)
ob_circle = bpy.data.objects.new('Circle', me_circle_001)

# ---- transforms, parenting, visibility, modifiers, constraints
ob_circle_001.location = (-0.4306, -0.1927, -0.1986)
ob_circle_001.lineart.crease_threshold = 0.0
_m = ob_circle_001.modifiers.new('Auto Smooth', 'NODES')
_m.node_group = ng_auto_smooth
_gi = [s.identifier for s in ng_auto_smooth.interface.items_tree if s.item_type == 'SOCKET' and s.in_out == 'INPUT']
_m[_gi[1]] = 0.5236  # Angle
ob_base_001.location = (0.0, 0.55, 0.1445)
ob_base_001.lock_rotations_4d = False
ob_base_001.empty_display_type = 'ARROWS'
ob_base_001.lineart.crease_threshold = 0.0
ob_base.location = (0.0, 0.0, 0.0)
ob_base.lock_rotations_4d = False
ob_base.empty_display_type = 'ARROWS'
ob_base.lineart.crease_threshold = 0.0
ob_circle.location = (0.4306, -0.1927, -0.1986)
ob_circle.lineart.crease_threshold = 0.0
_m = ob_circle.modifiers.new('Auto Smooth', 'NODES')
_m.node_group = ng_auto_smooth
_gi = [s.identifier for s in ng_auto_smooth.interface.items_tree if s.item_type == 'SOCKET' and s.in_out == 'INPUT']
_m[_gi[1]] = 0.5236  # Angle

# ---- collection membership
col_collection_1.objects.link(ob_circle_001)
col_collection_1.objects.link(ob_base_001)
col_collection_1.objects.link(ob_base)
col_collection_1.objects.link(ob_circle)

# ---- scene / render settings (as saved in the file)
scene.frame_start = 1; scene.frame_end = 250; scene.frame_set(1)
scene.render.engine = 'BLENDER_EEVEE_NEXT'
scene.render.resolution_percentage = 50
scene.render.dither_intensity = 0.0
scene.cycles.use_denoising = False
scene.cycles.samples = 128
scene.cycles.sampling_pattern = 'TABULATED_SOBOL'
scene.cycles.use_adaptive_sampling = False
scene.cycles.use_light_tree = False
scene.cycles.blur_glossy = 0.0
scene.cycles.sample_clamp_indirect = 0.0
scene.view_settings.view_transform = 'Standard'
bpy.context.view_layer.update()

# ---- added for rendering (the .blend has no active camera and no usable light): camera, sun
cam_auto = bpy.data.cameras.new('AutoCamera')
cam_auto.lens = 50.0
cam_auto.sensor_width = 36.0
cam_auto.clip_end = 1000.0
ob_auto_camera = bpy.data.objects.new('AutoCamera', cam_auto)
scene.collection.objects.link(ob_auto_camera)
ob_auto_camera.location = (2.33107, -2.33668, 1.69377)
ob_auto_camera.rotation_euler = (1.09748, -7.21219e-08, 0.694738)
scene.camera = ob_auto_camera
light_auto_sun = bpy.data.lights.new('AutoSun', 'SUN')
light_auto_sun.energy = 3.0
light_auto_sun.angle = 0.0523599
ob_auto_sun = bpy.data.objects.new('AutoSun', light_auto_sun)
scene.collection.objects.link(ob_auto_sun)
ob_auto_sun.rotation_euler = (0.872665, 0.174533, 0.523599)
bpy.context.view_layer.update()
